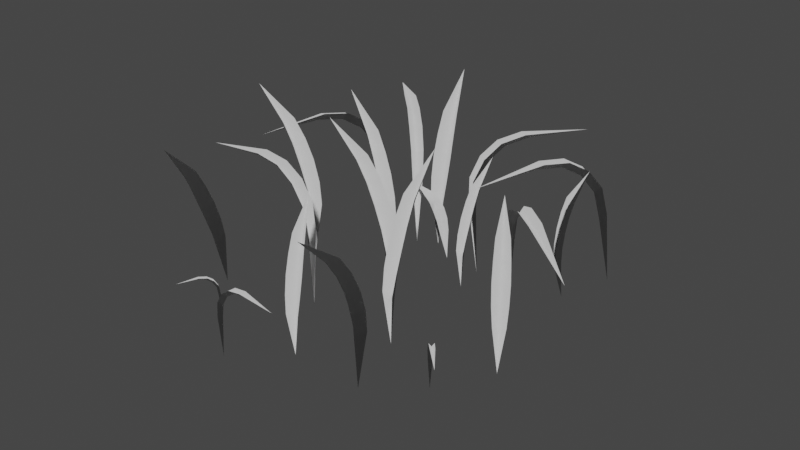 # Source: grass.blend  (saved by Blender 2.83.19; exported with 4.5.12 LTS)
import bpy
from mathutils import Matrix  # noqa: F401  (used for matrix-valued properties, if any)

bpy.ops.wm.read_factory_settings(use_empty=True)
scene = bpy.context.scene
scene.name = 'Scene'

# ---- node groups
ng_auto_smooth = bpy.data.node_groups.new('Auto Smooth', 'GeometryNodeTree')
_s = ng_auto_smooth.interface.new_socket(name='Geometry', in_out='OUTPUT', socket_type='NodeSocketGeometry')
_s = ng_auto_smooth.interface.new_socket(name='Geometry', in_out='INPUT', socket_type='NodeSocketGeometry')
_s = ng_auto_smooth.interface.new_socket(name='Angle', in_out='INPUT', socket_type='NodeSocketFloat')
_s.subtype = 'ANGLE'
_s.min_value = 0.0
_s.max_value = 3.142
ng_auto_smooth.is_modifier = True
_N = ng_auto_smooth.nodes; _L = ng_auto_smooth.links
n0 = _N.new('NodeGroupOutput'); n0.name = 'Group Output'; n0.location = (480, -100)
n1 = _N.new('NodeGroupInput'); n1.name = 'Group Input'; n1.location = (-420, -300)
n2 = _N.new('NodeGroupInput'); n2.name = 'Group Input.001'; n2.location = (-60, -100)
n3 = _N.new('GeometryNodeSetShadeSmooth'); n3.name = 'Set Shade Smooth'; n3.location = (120, -100)
n3.domain = 'EDGE'
n4 = _N.new('GeometryNodeSetShadeSmooth'); n4.name = 'Set Shade Smooth.001'; n4.location = (300, -100)
n5 = _N.new('GeometryNodeInputMeshEdgeAngle'); n5.name = 'Edge Angle'; n5.location = (-420, -220)
n6 = _N.new('GeometryNodeInputEdgeSmooth'); n6.name = 'Is Edge Smooth'; n6.location = (-60, -160)
n7 = _N.new('GeometryNodeInputShadeSmooth'); n7.name = 'Is Face Smooth'; n7.location = (-240, -340)
n8 = _N.new('FunctionNodeBooleanMath'); n8.name = 'Boolean Math'; n8.location = (-60, -220)
n9 = _N.new('FunctionNodeCompare'); n9.name = 'Compare'; n9.location = (-240, -180)
n9.operation = 'LESS_EQUAL'
_L.new(n5.outputs[0], n9.inputs[0])
_L.new(n4.outputs[0], n0.inputs[0])
_L.new(n1.outputs[1], n9.inputs[1])
_L.new(n9.outputs[0], n8.inputs[0])
_L.new(n7.outputs[0], n8.inputs[1])
_L.new(n2.outputs[0], n3.inputs[0])
_L.new(n6.outputs[0], n3.inputs[1])
_L.new(n3.outputs[0], n4.inputs[0])
_L.new(n8.outputs[0], n3.inputs[2])
n0.is_active_output = True

# ---- world
world_world = bpy.data.worlds.new('World'); scene.world = world_world
world_world.use_nodes = True; world_world.node_tree.nodes.clear()
_N = world_world.node_tree.nodes; _L = world_world.node_tree.links
n0 = _N.new('ShaderNodeOutputWorld'); n0.name = 'World Output'; n0.location = (300, 300)
n1 = _N.new('ShaderNodeBackground'); n1.name = 'Background'; n1.location = (10, 300)
n1.inputs[0].default_value = (0.05088, 0.05088, 0.05088, 1.0)
_L.new(n1.outputs[0], n0.inputs[0])
n0.is_active_output = True
world_world.color = (0.05088, 0.05088, 0.05088)
world_world.use_sun_shadow = False
world_world.sun_shadow_jitter_overblur = 0.0

# ---- meshes
me_circle = bpy.data.meshes.new('Circle')
me_circle.from_pydata([(0.0, 1.0, 0.0), (-0.1951, 0.9808, 0.0), (-0.3827, 0.9239, 0.0), (-0.5556, 0.8315, 0.0), (-0.7071, 0.7071, 0.0), (-0.8315, 0.5556, 0.0), (-0.9239, 0.3827, 0.0), (-0.9808, 0.1951, 0.0), (-1.0, 7.55e-08, 0.0), (-0.9808, -0.1951, 0.0), (-0.9239, -0.3827, 0.0), (-0.8315, -0.5556, 0.0), (-0.7071, -0.7071, 0.0), (-0.5556, -0.8315, 0.0), (-0.3827, -0.9239, 0.0), (-0.1951, -0.9808, 0.0), (3.258e-07, -1.0, 0.0), (0.1951, -0.9808, 0.0), (0.3827, -0.9239, 0.0), (0.5556, -0.8315, 0.0), (0.7071, -0.7071, 0.0), (0.8315, -0.5556, 0.0), (0.9239, -0.3827, 0.0), (0.9808, -0.1951, 0.0), (1.0, 9.656e-07, 0.0), (0.9808, 0.1951, 0.0), (0.9239, 0.3827, 0.0), (0.8315, 0.5556, 0.0), (0.7071, 0.7071, 0.0), (0.5556, 0.8315, 0.0), (0.3827, 0.9239, 0.0), (0.1951, 0.9808, 0.0)], [(1, 0), (2, 1), (3, 2), (4, 3), (5, 4), (6, 5), (7, 6), (8, 7), (9, 8), (10, 9), (11, 10), (12, 11), (13, 12), (14, 13), (15, 14), (16, 15), (17, 16), (18, 17), (19, 18), (20, 19), (21, 20), (22, 21), (23, 22), (24, 23), (25, 24), (26, 25), (27, 26), (28, 27), (29, 28), (30, 29), (31, 30), (0, 31)], [])
_uv = me_circle.uv_layers.new(name='UVMap')
_uv.uv.foreach_set('vector', [])
me_circle.use_remesh_fix_poles = True
me_circle.use_remesh_preserve_attributes = False
me_circle.use_mirror_vertex_groups = False
me_circle.update()
me_plane_025 = bpy.data.meshes.new('Plane.025')
me_plane_025.from_pydata([(-0.539, -0.05086, 1.152), (-0.04924, -0.05086, -0.05182), (-0.04509, 0.01304, 0.5121), (-0.1682, 0.01304, 0.8155), (-0.09769, -0.1194, 0.6696), (-0.09769, 0.01766, 0.6696), (-0.2596, 0.004366, 0.9464), (-0.2596, -0.1061, 0.9464), (-0.01735, -0.1022, 0.3517), (-0.01735, 0.0004281, 0.3517), (-0.2224, -0.05086, 0.7937), (-0.1682, -0.1148, 0.8155), (-0.1518, -0.05086, 0.6478), (-0.3138, -0.05086, 0.9245), (-0.07182, -0.05086, 0.3297), (-0.04509, -0.1148, 0.5121), (-0.09932, -0.05086, 0.4902), (-1.308, 0.06303, 0.7922), (-0.6478, 0.7753, -0.07149), (-0.8969, 0.8391, 0.6206), (-1.063, 0.6614, 0.84), (-0.8991, 0.73, 0.7828), (-0.9802, 0.7725, 0.7559), (-1.149, 0.5029, 0.8604), (-1.078, 0.4658, 0.8839), (-0.7581, 0.8089, 0.4473), (-0.8223, 0.8425, 0.426), (-1.033, 0.6022, 0.8154), (-0.9868, 0.6216, 0.8652), (-0.9478, 0.7124, 0.7325), (-1.122, 0.4446, 0.8347), (-0.7985, 0.7859, 0.399), (-0.8208, 0.7993, 0.6459), (-0.867, 0.7801, 0.5962), (-0.8729, -1.161, 0.2659), (-0.7361, -0.9204, -0.02718), (-0.7517, -0.9198, 0.2013), (-0.7859, -0.98, 0.2757), (-0.7407, -0.9584, 0.2468), (-0.7664, -0.9438, 0.2468), (-0.8126, -1.029, 0.2847), (-0.7901, -1.042, 0.2847), (-0.7253, -0.925, 0.1373), (-0.7456, -0.9135, 0.1373), (-0.7801, -0.9977, 0.2642), (-0.7618, -0.9937, 0.2757), (-0.7597, -0.9619, 0.2354), (-0.8076, -1.046, 0.2732), (-0.7417, -0.9303, 0.1257), (-0.7276, -0.9335, 0.2013), (-0.7458, -0.9375, 0.1899), (-1.131, 1.408, 0.8532), (-0.4805, 0.7968, -0.09152), (-0.4669, 0.8454, 0.6451), (-0.6295, 0.998, 0.8849), (-0.5963, 0.8401, 0.7915), (-0.5309, 0.9097, 0.7915), (-0.7623, 1.119, 0.914), (-0.8193, 1.058, 0.914), (-0.5032, 0.7664, 0.4386), (-0.4516, 0.8214, 0.4386), (-0.6896, 0.9931, 0.8479), (-0.6907, 0.9328, 0.8849), (-0.5928, 0.9023, 0.755), (-0.8206, 1.116, 0.8769), (-0.5072, 0.8219, 0.4013), (-0.5281, 0.7802, 0.6451), (-0.5268, 0.8403, 0.6083), (0.376, 0.3362, 0.7744), (0.9416, 1.154, -0.06192), (0.8109, 1.11, 0.6634), (0.6692, 0.9056, 0.8761), (0.8263, 0.9752, 0.8039), (0.7454, 1.025, 0.7982), (0.5757, 0.7501, 0.8849), (0.6465, 0.7062, 0.8898), (0.9178, 1.104, 0.4666), (0.8538, 1.143, 0.4621), (0.6902, 0.8501, 0.8375), (0.745, 0.8586, 0.8814), (0.7691, 0.9687, 0.7603), (0.594, 0.6958, 0.846), (0.8687, 1.091, 0.4227), (0.8868, 1.063, 0.6687), (0.832, 1.055, 0.6251), (1.426, -0.263, 0.7125), (0.5973, 0.4387, -0.001162), (0.6772, 0.2263, 0.7014), (0.8848, 0.05014, 0.8834), (0.8214, 0.2181, 0.8332), (0.7657, 0.1414, 0.8224), (1.034, -0.05275, 0.8715), (1.083, 0.01433, 0.881), (0.6787, 0.3536, 0.5171), (0.6347, 0.293, 0.5086), (0.9391, 0.07196, 0.8436), (0.937, 0.122, 0.8935), (0.8214, 0.1658, 0.7835), (1.087, -0.03353, 0.8312), (0.6851, 0.309, 0.4675), (0.7294, 0.2982, 0.7116), (0.7313, 0.2482, 0.6619), (1.065, -0.9649, 0.3568), (0.833, -0.7067, -0.01079), (0.8261, -0.725, 0.2759), (0.8841, -0.7896, 0.3692), (0.8764, -0.7272, 0.3329), (0.8488, -0.7521, 0.3329), (0.9316, -0.8407, 0.3805), (0.9557, -0.819, 0.3805), (0.8428, -0.6956, 0.1955), (0.8209, -0.7152, 0.1955), (0.9076, -0.7897, 0.3548), (0.91, -0.7663, 0.3692), (0.873, -0.7512, 0.3186), (0.9543, -0.8417, 0.3661), (0.8425, -0.7173, 0.181), (0.852, -0.7018, 0.2759), (0.8495, -0.7251, 0.2616), (-1.344, -0.3471, 0.8532), (-0.4519, -0.3471, -0.09152), (-0.4752, -0.3024, 0.6451), (-0.6982, -0.3024, 0.8849), (-0.5659, -0.3948, 0.7915), (-0.5659, -0.2994, 0.7915), (-0.8775, -0.3054, 0.914), (-0.8775, -0.3888, 0.914), (-0.4476, -0.3848, 0.4386), (-0.4476, -0.3094, 0.4386), (-0.7387, -0.3471, 0.8479), (-0.6982, -0.3918, 0.8849), (-0.606, -0.3471, 0.755), (-0.9184, -0.3471, 0.8769), (-0.4885, -0.3471, 0.4013), (-0.4752, -0.3918, 0.6451), (-0.5155, -0.3471, 0.6083), (-0.4431, 0.7428, 0.4223), (-0.05903, 0.6156, -0.005953), (-0.1135, 0.6807, 0.2698), (-0.2098, 0.7126, 0.3782), (-0.1857, 0.6073, 0.332), (-0.1557, 0.6979, 0.332), (-0.2746, 0.731, 0.4045), (-0.3009, 0.6518, 0.4045), (-0.113, 0.5937, 0.1907), (-0.08925, 0.6653, 0.1907), (-0.2347, 0.6738, 0.368), (-0.2379, 0.6278, 0.3782), (-0.1815, 0.6561, 0.322), (-0.2988, 0.695, 0.3943), (-0.1121, 0.6332, 0.1803), (-0.1416, 0.5958, 0.2698), (-0.1383, 0.6419, 0.2596), (0.5119, 1.462, 0.8677), (0.07352, 0.8001, -0.1611), (0.04961, 0.754, 0.5754), (0.1587, 0.9193, 0.8362), (0.0155, 0.8744, 0.7256), (0.09151, 0.8169, 0.7302), (0.2605, 1.062, 0.883), (0.194, 1.113, 0.879), (-0.01191, 0.7923, 0.3634), (0.04816, 0.7468, 0.3671), (0.151, 0.9803, 0.8014), (0.08758, 0.9732, 0.8318), (0.08105, 0.8794, 0.6957), (0.2554, 1.122, 0.8483), (0.04625, 0.804, 0.3323), (-0.02164, 0.8079, 0.5711), (0.04167, 0.8149, 0.5408), (0.1371, -1.284, 0.5061), (-0.3464, -1.257, -0.006527), (-0.3351, -1.282, 0.3932), (-0.2143, -1.289, 0.5233), (-0.2832, -1.235, 0.4727), (-0.2861, -1.286, 0.4727), (-0.117, -1.292, 0.5391), (-0.1145, -1.247, 0.5391), (-0.3475, -1.236, 0.2811), (-0.3498, -1.277, 0.2811), (-0.191, -1.266, 0.5033), (-0.2115, -1.24, 0.5233), (-0.2629, -1.262, 0.4529), (-0.0936, -1.271, 0.519), (-0.3265, -1.258, 0.2609), (-0.3324, -1.233, 0.3932), (-0.3119, -1.259, 0.3733), (-0.6696, 0.3046, 1.215), (-0.3415, 0.3046, -0.04263), (-0.3378, 0.3685, 0.4836), (-0.4203, 0.3685, 0.8004), (-0.3744, 0.2361, 0.6444), (-0.3744, 0.3732, 0.6444), (-0.4769, 0.3599, 0.9495), (-0.4769, 0.2494, 0.9495), (-0.3147, 0.2533, 0.3282), (-0.3147, 0.3559, 0.3282), (-0.478, 0.3046, 0.7854), (-0.4203, 0.2407, 0.8004), (-0.432, 0.3046, 0.6294), (-0.5346, 0.3046, 0.9344), (-0.3725, 0.3046, 0.3131), (-0.3378, 0.2407, 0.4836), (-0.3955, 0.3046, 0.4685), (-0.9811, -1.063, 1.132), (-1.091, -0.5516, -0.05731), (-1.154, -0.6572, 0.4583), (-1.126, -0.7859, 0.7581), (-1.018, -0.6722, 0.6194), (-1.146, -0.7192, 0.611), (-1.099, -0.8599, 0.8969), (-0.9956, -0.822, 0.9036), (-1.054, -0.5706, 0.3156), (-1.15, -0.6058, 0.3094), (-1.046, -0.8148, 0.7383), (-1.007, -0.742, 0.7659), (-1.062, -0.7465, 0.5915), (-1.027, -0.8918, 0.8765), (-1.082, -0.6392, 0.2887), (-1.034, -0.6133, 0.4661), (-1.074, -0.6861, 0.4385), (0.2992, 0.6174, 0.8788), (0.2348, 0.3896, -0.02841), (0.2784, 0.3745, 0.3512), (0.2946, 0.4318, 0.5799), (0.1937, 0.4259, 0.4673), (0.2888, 0.399, 0.4673), (0.2997, 0.4728, 0.6874), (0.223, 0.4945, 0.6874), (0.1939, 0.3811, 0.2391), (0.2652, 0.361, 0.2391), (0.2616, 0.4844, 0.569), (0.2059, 0.4569, 0.5799), (0.2526, 0.4525, 0.4564), (0.2727, 0.5237, 0.6765), (0.2409, 0.4112, 0.2282), (0.1897, 0.3996, 0.3512), (0.2454, 0.4271, 0.3404), (0.3992, -0.1334, 1.215), (0.3175, -0.4512, -0.04263), (0.3784, -0.4707, 0.4836), (0.399, -0.3908, 0.8004), (0.2593, -0.4022, 0.6444), (0.392, -0.4364, 0.6444), (0.4047, -0.3338, 0.9495), (0.2977, -0.3062, 0.9495), (0.2611, -0.4643, 0.3282), (0.3604, -0.4899, 0.3282), (0.3515, -0.3189, 0.7854), (0.2752, -0.3589, 0.8004), (0.34, -0.3635, 0.6294), (0.3656, -0.2641, 0.9344), (0.3252, -0.4211, 0.3131), (0.2546, -0.4388, 0.4836), (0.3309, -0.3989, 0.4685), (-0.3263, 1.126, 1.215), (-0.2831, 0.8005, -0.04263), (-0.2193, 0.8052, 0.4836), (-0.2301, 0.887, 0.8004), (-0.3554, 0.8241, 0.6444), (-0.2195, 0.8421, 0.6444), (-0.2462, 0.942, 0.9495), (-0.3557, 0.9275, 0.9495), (-0.3304, 0.7672, 0.3282), (-0.2288, 0.7806, 0.3282), (-0.3011, 0.9358, 0.7854), (-0.3568, 0.8702, 0.8004), (-0.295, 0.8902, 0.6294), (-0.3085, 0.992, 0.9344), (-0.2872, 0.8312, 0.3131), (-0.346, 0.7884, 0.4836), (-0.2902, 0.854, 0.4685), (1.042, 0.6001, 0.999), (0.8336, 0.7262, -0.03668), (0.8609, 0.5661, 0.3657), (0.9133, 0.5342, 0.6267), (0.8181, 0.6302, 0.5208), (0.8864, 0.5445, 0.4967), (0.9452, 0.5332, 0.7535), (0.8902, 0.6023, 0.7729), (0.7892, 0.662, 0.2605), (0.8402, 0.5979, 0.2424), (0.9191, 0.6051, 0.6342), (0.8497, 0.6142, 0.6493), (0.8898, 0.6183, 0.505), (0.9553, 0.5987, 0.7594), (0.8523, 0.661, 0.2477), (0.7973, 0.646, 0.3883), (0.8667, 0.637, 0.3732), (-0.1539, -0.6499, 0.9504), (-0.0805, -0.9041, -0.06356), (-0.03017, -0.8927, 0.3607), (-0.04863, -0.8288, 0.6163), (-0.141, -0.894, 0.4904), (-0.03478, -0.8633, 0.4904), (-0.06802, -0.7869, 0.7364), (-0.1536, -0.8116, 0.7364), (-0.1142, -0.9364, 0.2354), (-0.03477, -0.9134, 0.2354), (-0.111, -0.7984, 0.6041), (-0.1476, -0.8574, 0.6163), (-0.1008, -0.834, 0.4783), (-0.1237, -0.7545, 0.7243), (-0.08745, -0.8801, 0.2233), (-0.1292, -0.9213, 0.3607), (-0.09258, -0.8623, 0.3486), (0.8191, 0.006626, 0.986), (1.048, -0.3277, -0.009796), (1.093, -0.3007, 0.4566), (1.036, -0.2166, 0.7077), (0.9784, -0.3266, 0.587), (1.072, -0.2626, 0.587), (0.9873, -0.1583, 0.8159), (0.9119, -0.2099, 0.8159), (1.028, -0.3734, 0.324), (1.098, -0.3255, 0.324), (0.9669, -0.2094, 0.6896), (0.9487, -0.2763, 0.7077), (0.9999, -0.2577, 0.5689), (0.9243, -0.1471, 0.7978), (1.037, -0.3123, 0.3058), (1.006, -0.3604, 0.4566), (1.024, -0.2935, 0.4386), (-1.359, 0.1041, 1.152), (-0.8696, 0.1041, -0.05182), (-0.8655, 0.168, 0.5121), (-0.9886, 0.168, 0.8155), (-0.9181, 0.03557, 0.6696), (-0.9181, 0.1726, 0.6696), (-1.08, 0.1593, 0.9464), (-1.08, 0.04887, 0.9464), (-0.8377, 0.05281, 0.3517), (-0.8377, 0.1554, 0.3517), (-1.043, 0.1041, 0.7937), (-0.9886, 0.0402, 0.8155), (-0.9722, 0.1041, 0.6478), (-1.134, 0.1041, 0.9245), (-0.8922, 0.1041, 0.3297), (-0.8655, 0.0402, 0.5121), (-0.9197, 0.1041, 0.4902), (0.5131, -1.423, 1.152), (0.47, -0.9352, -0.05182), (0.4059, -0.9367, 0.5121), (0.4168, -1.059, 0.8155), (0.5425, -0.9774, 0.6696), (0.406, -0.9895, 0.6696), (0.4335, -1.15, 0.9464), (0.5435, -1.14, 0.9464), (0.5182, -0.8989, 0.3517), (0.4161, -0.908, 0.3517), (0.4852, -1.108, 0.7937), (0.5441, -1.048, 0.8155), (0.479, -1.037, 0.6478), (0.4932, -1.199, 0.9245), (0.4719, -0.9577, 0.3297), (0.5332, -0.9255, 0.5121), (0.4744, -0.9851, 0.4902)], [], [(14, 1, 9), (10, 12, 5, 3), (0, 13, 6), (16, 14, 9, 2), (15, 8, 14, 16), (0, 7, 13), (11, 4, 12, 10), (8, 1, 14), (7, 11, 10, 13), (13, 10, 3, 6), (4, 15, 16, 12), (12, 16, 2, 5), (31, 18, 26), (27, 29, 22, 20), (17, 30, 23), (33, 31, 26, 19), (32, 25, 31, 33), (17, 24, 30), (28, 21, 29, 27), (25, 18, 31), (24, 28, 27, 30), (30, 27, 20, 23), (21, 32, 33, 29), (29, 33, 19, 22), (48, 35, 43), (44, 46, 39, 37), (34, 47, 40), (50, 48, 43, 36), (49, 42, 48, 50), (34, 41, 47), (45, 38, 46, 44), (42, 35, 48), (41, 45, 44, 47), (47, 44, 37, 40), (38, 49, 50, 46), (46, 50, 36, 39), (65, 52, 60), (61, 63, 56, 54), (51, 64, 57), (67, 65, 60, 53), (66, 59, 65, 67), (51, 58, 64), (62, 55, 63, 61), (59, 52, 65), (58, 62, 61, 64), (64, 61, 54, 57), (55, 66, 67, 63), (63, 67, 53, 56), (82, 69, 77), (78, 80, 73, 71), (68, 81, 74), (84, 82, 77, 70), (83, 76, 82, 84), (68, 75, 81), (79, 72, 80, 78), (76, 69, 82), (75, 79, 78, 81), (81, 78, 71, 74), (72, 83, 84, 80), (80, 84, 70, 73), (99, 86, 94), (95, 97, 90, 88), (85, 98, 91), (101, 99, 94, 87), (100, 93, 99, 101), (85, 92, 98), (96, 89, 97, 95), (93, 86, 99), (92, 96, 95, 98), (98, 95, 88, 91), (89, 100, 101, 97), (97, 101, 87, 90), (116, 103, 111), (112, 114, 107, 105), (102, 115, 108), (118, 116, 111, 104), (117, 110, 116, 118), (102, 109, 115), (113, 106, 114, 112), (110, 103, 116), (109, 113, 112, 115), (115, 112, 105, 108), (106, 117, 118, 114), (114, 118, 104, 107), (133, 120, 128), (129, 131, 124, 122), (119, 132, 125), (135, 133, 128, 121), (134, 127, 133, 135), (119, 126, 132), (130, 123, 131, 129), (127, 120, 133), (126, 130, 129, 132), (132, 129, 122, 125), (123, 134, 135, 131), (131, 135, 121, 124), (150, 137, 145), (146, 148, 141, 139), (136, 149, 142), (152, 150, 145, 138), (151, 144, 150, 152), (136, 143, 149), (147, 140, 148, 146), (144, 137, 150), (143, 147, 146, 149), (149, 146, 139, 142), (140, 151, 152, 148), (148, 152, 138, 141), (167, 154, 162), (163, 165, 158, 156), (153, 166, 159), (169, 167, 162, 155), (168, 161, 167, 169), (153, 160, 166), (164, 157, 165, 163), (161, 154, 167), (160, 164, 163, 166), (166, 163, 156, 159), (157, 168, 169, 165), (165, 169, 155, 158), (184, 171, 179), (180, 182, 175, 173), (170, 183, 176), (186, 184, 179, 172), (185, 178, 184, 186), (170, 177, 183), (181, 174, 182, 180), (178, 171, 184), (177, 181, 180, 183), (183, 180, 173, 176), (174, 185, 186, 182), (182, 186, 172, 175), (201, 188, 196), (197, 199, 192, 190), (187, 200, 193), (203, 201, 196, 189), (202, 195, 201, 203), (187, 194, 200), (198, 191, 199, 197), (195, 188, 201), (194, 198, 197, 200), (200, 197, 190, 193), (191, 202, 203, 199), (199, 203, 189, 192), (218, 205, 213), (214, 216, 209, 207), (204, 217, 210), (220, 218, 213, 206), (219, 212, 218, 220), (204, 211, 217), (215, 208, 216, 214), (212, 205, 218), (211, 215, 214, 217), (217, 214, 207, 210), (208, 219, 220, 216), (216, 220, 206, 209), (235, 222, 230), (231, 233, 226, 224), (221, 234, 227), (237, 235, 230, 223), (236, 229, 235, 237), (221, 228, 234), (232, 225, 233, 231), (229, 222, 235), (228, 232, 231, 234), (234, 231, 224, 227), (225, 236, 237, 233), (233, 237, 223, 226), (252, 239, 247), (248, 250, 243, 241), (238, 251, 244), (254, 252, 247, 240), (253, 246, 252, 254), (238, 245, 251), (249, 242, 250, 248), (246, 239, 252), (245, 249, 248, 251), (251, 248, 241, 244), (242, 253, 254, 250), (250, 254, 240, 243), (269, 256, 264), (265, 267, 260, 258), (255, 268, 261), (271, 269, 264, 257), (270, 263, 269, 271), (255, 262, 268), (266, 259, 267, 265), (263, 256, 269), (262, 266, 265, 268), (268, 265, 258, 261), (259, 270, 271, 267), (267, 271, 257, 260), (286, 273, 281), (282, 284, 277, 275), (272, 285, 278), (288, 286, 281, 274), (287, 280, 286, 288), (272, 279, 285), (283, 276, 284, 282), (280, 273, 286), (279, 283, 282, 285), (285, 282, 275, 278), (276, 287, 288, 284), (284, 288, 274, 277), (303, 290, 298), (299, 301, 294, 292), (289, 302, 295), (305, 303, 298, 291), (304, 297, 303, 305), (289, 296, 302), (300, 293, 301, 299), (297, 290, 303), (296, 300, 299, 302), (302, 299, 292, 295), (293, 304, 305, 301), (301, 305, 291, 294), (320, 307, 315), (316, 318, 311, 309), (306, 319, 312), (322, 320, 315, 308), (321, 314, 320, 322), (306, 313, 319), (317, 310, 318, 316), (314, 307, 320), (313, 317, 316, 319), (319, 316, 309, 312), (310, 321, 322, 318), (318, 322, 308, 311), (337, 324, 332), (333, 335, 328, 326), (323, 336, 329), (339, 337, 332, 325), (338, 331, 337, 339), (323, 330, 336), (334, 327, 335, 333), (331, 324, 337), (330, 334, 333, 336), (336, 333, 326, 329), (327, 338, 339, 335), (335, 339, 325, 328), (354, 341, 349), (350, 352, 345, 343), (340, 353, 346), (356, 354, 349, 342), (355, 348, 354, 356), (340, 347, 353), (351, 344, 352, 350), (348, 341, 354), (347, 351, 350, 353), (353, 350, 343, 346), (344, 355, 356, 352), (352, 356, 342, 345)])
_uv = me_plane_025.uv_layers.new(name='UVMap')
_uv.uv.foreach_set('vector', [0.75, 0.5, 1.0, 1.0, 0.75, 1.0, 0.375, 0.5, 0.5, 0.5, 0.5, 1.0, 0.375, 1.0, 0.0, 0.5, 0.25, 0.5, 0.25, 1.0, 0.6265, 0.5, 0.75, 0.5, 0.75, 1.0, 0.6265, 1.0, 0.6265, 0.0, 0.75, 0.0, 0.75, 0.5, 0.6265, 0.5, 0.0, 0.0, 0.25, 0.0, 0.25, 0.5, 0.375, 0.0, 0.5, 0.0, 0.5, 0.5, 0.375, 0.5, 0.75, 0.0, 1.0, 0.5, 0.75, 0.5, 0.25, 0.0, 0.375, 0.0, 0.375, 0.5, 0.25, 0.5, 0.25, 0.5, 0.375, 0.5, 0.375, 1.0, 0.25, 1.0, 0.5, 0.0, 0.6265, 0.0, 0.6265, 0.5, 0.5, 0.5, 0.5, 0.5, 0.6265, 0.5, 0.6265, 1.0, 0.5, 1.0, 0.75, 0.5, 1.0, 1.0, 0.75, 1.0, 0.375, 0.5, 0.5, 0.5, 0.5, 1.0, 0.375, 1.0, 0.0, 0.5, 0.25, 0.5, 0.25, 1.0, 0.6265, 0.5, 0.75, 0.5, 0.75, 1.0, 0.6265, 1.0, 0.6265, 0.0, 0.75, 0.0, 0.75, 0.5, 0.6265, 0.5, 0.0, 0.0, 0.25, 0.0, 0.25, 0.5, 0.375, 0.0, 0.5, 0.0, 0.5, 0.5, 0.375, 0.5, 0.75, 0.0, 1.0, 0.5, 0.75, 0.5, 0.25, 0.0, 0.375, 0.0, 0.375, 0.5, 0.25, 0.5, 0.25, 0.5, 0.375, 0.5, 0.375, 1.0, 0.25, 1.0, 0.5, 0.0, 0.6265, 0.0, 0.6265, 0.5, 0.5, 0.5, 0.5, 0.5, 0.6265, 0.5, 0.6265, 1.0, 0.5, 1.0, 0.75, 0.5, 1.0, 1.0, 0.75, 1.0, 0.375, 0.5, 0.5, 0.5, 0.5, 1.0, 0.375, 1.0, 0.0, 0.5, 0.25, 0.5, 0.25, 1.0, 0.6265, 0.5, 0.75, 0.5, 0.75, 1.0, 0.6265, 1.0, 0.6265, 0.0, 0.75, 0.0, 0.75, 0.5, 0.6265, 0.5, 0.0, 0.0, 0.25, 0.0, 0.25, 0.5, 0.375, 0.0, 0.5, 0.0, 0.5, 0.5, 0.375, 0.5, 0.75, 0.0, 1.0, 0.5, 0.75, 0.5, 0.25, 0.0, 0.375, 0.0, 0.375, 0.5, 0.25, 0.5, 0.25, 0.5, 0.375, 0.5, 0.375, 1.0, 0.25, 1.0, 0.5, 0.0, 0.6265, 0.0, 0.6265, 0.5, 0.5, 0.5, 0.5, 0.5, 0.6265, 0.5, 0.6265, 1.0, 0.5, 1.0, 0.75, 0.5, 1.0, 1.0, 0.75, 1.0, 0.375, 0.5, 0.5, 0.5, 0.5, 1.0, 0.375, 1.0, 0.0, 0.5, 0.25, 0.5, 0.25, 1.0, 0.6265, 0.5, 0.75, 0.5, 0.75, 1.0, 0.6265, 1.0, 0.6265, 0.0, 0.75, 0.0, 0.75, 0.5, 0.6265, 0.5, 0.0, 0.0, 0.25, 0.0, 0.25, 0.5, 0.375, 0.0, 0.5, 0.0, 0.5, 0.5, 0.375, 0.5, 0.75, 0.0, 1.0, 0.5, 0.75, 0.5, 0.25, 0.0, 0.375, 0.0, 0.375, 0.5, 0.25, 0.5, 0.25, 0.5, 0.375, 0.5, 0.375, 1.0, 0.25, 1.0, 0.5, 0.0, 0.6265, 0.0, 0.6265, 0.5, 0.5, 0.5, 0.5, 0.5, 0.6265, 0.5, 0.6265, 1.0, 0.5, 1.0, 0.75, 0.5, 1.0, 1.0, 0.75, 1.0, 0.375, 0.5, 0.5, 0.5, 0.5, 1.0, 0.375, 1.0, 0.0, 0.5, 0.25, 0.5, 0.25, 1.0, 0.6265, 0.5, 0.75, 0.5, 0.75, 1.0, 0.6265, 1.0, 0.6265, 0.0, 0.75, 0.0, 0.75, 0.5, 0.6265, 0.5, 0.0, 0.0, 0.25, 0.0, 0.25, 0.5, 0.375, 0.0, 0.5, 0.0, 0.5, 0.5, 0.375, 0.5, 0.75, 0.0, 1.0, 0.5, 0.75, 0.5, 0.25, 0.0, 0.375, 0.0, 0.375, 0.5, 0.25, 0.5, 0.25, 0.5, 0.375, 0.5, 0.375, 1.0, 0.25, 1.0, 0.5, 0.0, 0.6265, 0.0, 0.6265, 0.5, 0.5, 0.5, 0.5, 0.5, 0.6265, 0.5, 0.6265, 1.0, 0.5, 1.0, 0.75, 0.5, 1.0, 1.0, 0.75, 1.0, 0.375, 0.5, 0.5, 0.5, 0.5, 1.0, 0.375, 1.0, 0.0, 0.5, 0.25, 0.5, 0.25, 1.0, 0.6265, 0.5, 0.75, 0.5, 0.75, 1.0, 0.6265, 1.0, 0.6265, 0.0, 0.75, 0.0, 0.75, 0.5, 0.6265, 0.5, 0.0, 0.0, 0.25, 0.0, 0.25, 0.5, 0.375, 0.0, 0.5, 0.0, 0.5, 0.5, 0.375, 0.5, 0.75, 0.0, 1.0, 0.5, 0.75, 0.5, 0.25, 0.0, 0.375, 0.0, 0.375, 0.5, 0.25, 0.5, 0.25, 0.5, 0.375, 0.5, 0.375, 1.0, 0.25, 1.0, 0.5, 0.0, 0.6265, 0.0, 0.6265, 0.5, 0.5, 0.5, 0.5, 0.5, 0.6265, 0.5, 0.6265, 1.0, 0.5, 1.0, 0.75, 0.5, 1.0, 1.0, 0.75, 1.0, 0.375, 0.5, 0.5, 0.5, 0.5, 1.0, 0.375, 1.0, 0.0, 0.5, 0.25, 0.5, 0.25, 1.0, 0.6265, 0.5, 0.75, 0.5, 0.75, 1.0, 0.6265, 1.0, 0.6265, 0.0, 0.75, 0.0, 0.75, 0.5, 0.6265, 0.5, 0.0, 0.0, 0.25, 0.0, 0.25, 0.5, 0.375, 0.0, 0.5, 0.0, 0.5, 0.5, 0.375, 0.5, 0.75, 0.0, 1.0, 0.5, 0.75, 0.5, 0.25, 0.0, 0.375, 0.0, 0.375, 0.5, 0.25, 0.5, 0.25, 0.5, 0.375, 0.5, 0.375, 1.0, 0.25, 1.0, 0.5, 0.0, 0.6265, 0.0, 0.6265, 0.5, 0.5, 0.5, 0.5, 0.5, 0.6265, 0.5, 0.6265, 1.0, 0.5, 1.0, 0.75, 0.5, 1.0, 1.0, 0.75, 1.0, 0.375, 0.5, 0.5, 0.5, 0.5, 1.0, 0.375, 1.0, 0.0, 0.5, 0.25, 0.5, 0.25, 1.0, 0.6265, 0.5, 0.75, 0.5, 0.75, 1.0, 0.6265, 1.0, 0.6265, 0.0, 0.75, 0.0, 0.75, 0.5, 0.6265, 0.5, 0.0, 0.0, 0.25, 0.0, 0.25, 0.5, 0.375, 0.0, 0.5, 0.0, 0.5, 0.5, 0.375, 0.5, 0.75, 0.0, 1.0, 0.5, 0.75, 0.5, 0.25, 0.0, 0.375, 0.0, 0.375, 0.5, 0.25, 0.5, 0.25, 0.5, 0.375, 0.5, 0.375, 1.0, 0.25, 1.0, 0.5, 0.0, 0.6265, 0.0, 0.6265, 0.5, 0.5, 0.5, 0.5, 0.5, 0.6265, 0.5, 0.6265, 1.0, 0.5, 1.0, 0.75, 0.5, 1.0, 1.0, 0.75, 1.0, 0.375, 0.5, 0.5, 0.5, 0.5, 1.0, 0.375, 1.0, 0.0, 0.5, 0.25, 0.5, 0.25, 1.0, 0.6265, 0.5, 0.75, 0.5, 0.75, 1.0, 0.6265, 1.0, 0.6265, 0.0, 0.75, 0.0, 0.75, 0.5, 0.6265, 0.5, 0.0, 0.0, 0.25, 0.0, 0.25, 0.5, 0.375, 0.0, 0.5, 0.0, 0.5, 0.5, 0.375, 0.5, 0.75, 0.0, 1.0, 0.5, 0.75, 0.5, 0.25, 0.0, 0.375, 0.0, 0.375, 0.5, 0.25, 0.5, 0.25, 0.5, 0.375, 0.5, 0.375, 1.0, 0.25, 1.0, 0.5, 0.0, 0.6265, 0.0, 0.6265, 0.5, 0.5, 0.5, 0.5, 0.5, 0.6265, 0.5, 0.6265, 1.0, 0.5, 1.0, 0.75, 0.5, 1.0, 1.0, 0.75, 1.0, 0.375, 0.5, 0.5, 0.5, 0.5, 1.0, 0.375, 1.0, 0.0, 0.5, 0.25, 0.5, 0.25, 1.0, 0.6265, 0.5, 0.75, 0.5, 0.75, 1.0, 0.6265, 1.0, 0.6265, 0.0, 0.75, 0.0, 0.75, 0.5, 0.6265, 0.5, 0.0, 0.0, 0.25, 0.0, 0.25, 0.5, 0.375, 0.0, 0.5, 0.0, 0.5, 0.5, 0.375, 0.5, 0.75, 0.0, 1.0, 0.5, 0.75, 0.5, 0.25, 0.0, 0.375, 0.0, 0.375, 0.5, 0.25, 0.5, 0.25, 0.5, 0.375, 0.5, 0.375, 1.0, 0.25, 1.0, 0.5, 0.0, 0.6265, 0.0, 0.6265, 0.5, 0.5, 0.5, 0.5, 0.5, 0.6265, 0.5, 0.6265, 1.0, 0.5, 1.0, 0.75, 0.5, 1.0, 1.0, 0.75, 1.0, 0.375, 0.5, 0.5, 0.5, 0.5, 1.0, 0.375, 1.0, 0.0, 0.5, 0.25, 0.5, 0.25, 1.0, 0.6265, 0.5, 0.75, 0.5, 0.75, 1.0, 0.6265, 1.0, 0.6265, 0.0, 0.75, 0.0, 0.75, 0.5, 0.6265, 0.5, 0.0, 0.0, 0.25, 0.0, 0.25, 0.5, 0.375, 0.0, 0.5, 0.0, 0.5, 0.5, 0.375, 0.5, 0.75, 0.0, 1.0, 0.5, 0.75, 0.5, 0.25, 0.0, 0.375, 0.0, 0.375, 0.5, 0.25, 0.5, 0.25, 0.5, 0.375, 0.5, 0.375, 1.0, 0.25, 1.0, 0.5, 0.0, 0.6265, 0.0, 0.6265, 0.5, 0.5, 0.5, 0.5, 0.5, 0.6265, 0.5, 0.6265, 1.0, 0.5, 1.0, 0.75, 0.5, 1.0, 1.0, 0.75, 1.0, 0.375, 0.5, 0.5, 0.5, 0.5, 1.0, 0.375, 1.0, 0.0, 0.5, 0.25, 0.5, 0.25, 1.0, 0.6265, 0.5, 0.75, 0.5, 0.75, 1.0, 0.6265, 1.0, 0.6265, 0.0, 0.75, 0.0, 0.75, 0.5, 0.6265, 0.5, 0.0, 0.0, 0.25, 0.0, 0.25, 0.5, 0.375, 0.0, 0.5, 0.0, 0.5, 0.5, 0.375, 0.5, 0.75, 0.0, 1.0, 0.5, 0.75, 0.5, 0.25, 0.0, 0.375, 0.0, 0.375, 0.5, 0.25, 0.5, 0.25, 0.5, 0.375, 0.5, 0.375, 1.0, 0.25, 1.0, 0.5, 0.0, 0.6265, 0.0, 0.6265, 0.5, 0.5, 0.5, 0.5, 0.5, 0.6265, 0.5, 0.6265, 1.0, 0.5, 1.0, 0.75, 0.5, 1.0, 1.0, 0.75, 1.0, 0.375, 0.5, 0.5, 0.5, 0.5, 1.0, 0.375, 1.0, 0.0, 0.5, 0.25, 0.5, 0.25, 1.0, 0.6265, 0.5, 0.75, 0.5, 0.75, 1.0, 0.6265, 1.0, 0.6265, 0.0, 0.75, 0.0, 0.75, 0.5, 0.6265, 0.5, 0.0, 0.0, 0.25, 0.0, 0.25, 0.5, 0.375, 0.0, 0.5, 0.0, 0.5, 0.5, 0.375, 0.5, 0.75, 0.0, 1.0, 0.5, 0.75, 0.5, 0.25, 0.0, 0.375, 0.0, 0.375, 0.5, 0.25, 0.5, 0.25, 0.5, 0.375, 0.5, 0.375, 1.0, 0.25, 1.0, 0.5, 0.0, 0.6265, 0.0, 0.6265, 0.5, 0.5, 0.5, 0.5, 0.5, 0.6265, 0.5, 0.6265, 1.0, 0.5, 1.0, 0.75, 0.5, 1.0, 1.0, 0.75, 1.0, 0.375, 0.5, 0.5, 0.5, 0.5, 1.0, 0.375, 1.0, 0.0, 0.5, 0.25, 0.5, 0.25, 1.0, 0.6265, 0.5, 0.75, 0.5, 0.75, 1.0, 0.6265, 1.0, 0.6265, 0.0, 0.75, 0.0, 0.75, 0.5, 0.6265, 0.5, 0.0, 0.0, 0.25, 0.0, 0.25, 0.5, 0.375, 0.0, 0.5, 0.0, 0.5, 0.5, 0.375, 0.5, 0.75, 0.0, 1.0, 0.5, 0.75, 0.5, 0.25, 0.0, 0.375, 0.0, 0.375, 0.5, 0.25, 0.5, 0.25, 0.5, 0.375, 0.5, 0.375, 1.0, 0.25, 1.0, 0.5, 0.0, 0.6265, 0.0, 0.6265, 0.5, 0.5, 0.5, 0.5, 0.5, 0.6265, 0.5, 0.6265, 1.0, 0.5, 1.0, 0.75, 0.5, 1.0, 1.0, 0.75, 1.0, 0.375, 0.5, 0.5, 0.5, 0.5, 1.0, 0.375, 1.0, 0.0, 0.5, 0.25, 0.5, 0.25, 1.0, 0.6265, 0.5, 0.75, 0.5, 0.75, 1.0, 0.6265, 1.0, 0.6265, 0.0, 0.75, 0.0, 0.75, 0.5, 0.6265, 0.5, 0.0, 0.0, 0.25, 0.0, 0.25, 0.5, 0.375, 0.0, 0.5, 0.0, 0.5, 0.5, 0.375, 0.5, 0.75, 0.0, 1.0, 0.5, 0.75, 0.5, 0.25, 0.0, 0.375, 0.0, 0.375, 0.5, 0.25, 0.5, 0.25, 0.5, 0.375, 0.5, 0.375, 1.0, 0.25, 1.0, 0.5, 0.0, 0.6265, 0.0, 0.6265, 0.5, 0.5, 0.5, 0.5, 0.5, 0.6265, 0.5, 0.6265, 1.0, 0.5, 1.0, 0.75, 0.5, 1.0, 1.0, 0.75, 1.0, 0.375, 0.5, 0.5, 0.5, 0.5, 1.0, 0.375, 1.0, 0.0, 0.5, 0.25, 0.5, 0.25, 1.0, 0.6265, 0.5, 0.75, 0.5, 0.75, 1.0, 0.6265, 1.0, 0.6265, 0.0, 0.75, 0.0, 0.75, 0.5, 0.6265, 0.5, 0.0, 0.0, 0.25, 0.0, 0.25, 0.5, 0.375, 0.0, 0.5, 0.0, 0.5, 0.5, 0.375, 0.5, 0.75, 0.0, 1.0, 0.5, 0.75, 0.5, 0.25, 0.0, 0.375, 0.0, 0.375, 0.5, 0.25, 0.5, 0.25, 0.5, 0.375, 0.5, 0.375, 1.0, 0.25, 1.0, 0.5, 0.0, 0.6265, 0.0, 0.6265, 0.5, 0.5, 0.5, 0.5, 0.5, 0.6265, 0.5, 0.6265, 1.0, 0.5, 1.0, 0.75, 0.5, 1.0, 1.0, 0.75, 1.0, 0.375, 0.5, 0.5, 0.5, 0.5, 1.0, 0.375, 1.0, 0.0, 0.5, 0.25, 0.5, 0.25, 1.0, 0.6265, 0.5, 0.75, 0.5, 0.75, 1.0, 0.6265, 1.0, 0.6265, 0.0, 0.75, 0.0, 0.75, 0.5, 0.6265, 0.5, 0.0, 0.0, 0.25, 0.0, 0.25, 0.5, 0.375, 0.0, 0.5, 0.0, 0.5, 0.5, 0.375, 0.5, 0.75, 0.0, 1.0, 0.5, 0.75, 0.5, 0.25, 0.0, 0.375, 0.0, 0.375, 0.5, 0.25, 0.5, 0.25, 0.5, 0.375, 0.5, 0.375, 1.0, 0.25, 1.0, 0.5, 0.0, 0.6265, 0.0, 0.6265, 0.5, 0.5, 0.5, 0.5, 0.5, 0.6265, 0.5, 0.6265, 1.0, 0.5, 1.0, 0.75, 0.5, 1.0, 1.0, 0.75, 1.0, 0.375, 0.5, 0.5, 0.5, 0.5, 1.0, 0.375, 1.0, 0.0, 0.5, 0.25, 0.5, 0.25, 1.0, 0.6265, 0.5, 0.75, 0.5, 0.75, 1.0, 0.6265, 1.0, 0.6265, 0.0, 0.75, 0.0, 0.75, 0.5, 0.6265, 0.5, 0.0, 0.0, 0.25, 0.0, 0.25, 0.5, 0.375, 0.0, 0.5, 0.0, 0.5, 0.5, 0.375, 0.5, 0.75, 0.0, 1.0, 0.5, 0.75, 0.5, 0.25, 0.0, 0.375, 0.0, 0.375, 0.5, 0.25, 0.5, 0.25, 0.5, 0.375, 0.5, 0.375, 1.0, 0.25, 1.0, 0.5, 0.0, 0.6265, 0.0, 0.6265, 0.5, 0.5, 0.5, 0.5, 0.5, 0.6265, 0.5, 0.6265, 1.0, 0.5, 1.0, 0.75, 0.5, 1.0, 1.0, 0.75, 1.0, 0.375, 0.5, 0.5, 0.5, 0.5, 1.0, 0.375, 1.0, 0.0, 0.5, 0.25, 0.5, 0.25, 1.0, 0.6265, 0.5, 0.75, 0.5, 0.75, 1.0, 0.6265, 1.0, 0.6265, 0.0, 0.75, 0.0, 0.75, 0.5, 0.6265, 0.5, 0.0, 0.0, 0.25, 0.0, 0.25, 0.5, 0.375, 0.0, 0.5, 0.0, 0.5, 0.5, 0.375, 0.5, 0.75, 0.0, 1.0, 0.5, 0.75, 0.5, 0.25, 0.0, 0.375, 0.0, 0.375, 0.5, 0.25, 0.5, 0.25, 0.5, 0.375, 0.5, 0.375, 1.0, 0.25, 1.0, 0.5, 0.0, 0.6265, 0.0, 0.6265, 0.5, 0.5, 0.5, 0.5, 0.5, 0.6265, 0.5, 0.6265, 1.0, 0.5, 1.0, 0.75, 0.5, 1.0, 1.0, 0.75, 1.0, 0.375, 0.5, 0.5, 0.5, 0.5, 1.0, 0.375, 1.0, 0.0, 0.5, 0.25, 0.5, 0.25, 1.0, 0.6265, 0.5, 0.75, 0.5, 0.75, 1.0, 0.6265, 1.0, 0.6265, 0.0, 0.75, 0.0, 0.75, 0.5, 0.6265, 0.5, 0.0, 0.0, 0.25, 0.0, 0.25, 0.5, 0.375, 0.0, 0.5, 0.0, 0.5, 0.5, 0.375, 0.5, 0.75, 0.0, 1.0, 0.5, 0.75, 0.5, 0.25, 0.0, 0.375, 0.0, 0.375, 0.5, 0.25, 0.5, 0.25, 0.5, 0.375, 0.5, 0.375, 1.0, 0.25, 1.0, 0.5, 0.0, 0.6265, 0.0, 0.6265, 0.5, 0.5, 0.5, 0.5, 0.5, 0.6265, 0.5, 0.6265, 1.0, 0.5, 1.0, 0.75, 0.5, 1.0, 1.0, 0.75, 1.0, 0.375, 0.5, 0.5, 0.5, 0.5, 1.0, 0.375, 1.0, 0.0, 0.5, 0.25, 0.5, 0.25, 1.0, 0.6265, 0.5, 0.75, 0.5, 0.75, 1.0, 0.6265, 1.0, 0.6265, 0.0, 0.75, 0.0, 0.75, 0.5, 0.6265, 0.5, 0.0, 0.0, 0.25, 0.0, 0.25, 0.5, 0.375, 0.0, 0.5, 0.0, 0.5, 0.5, 0.375, 0.5, 0.75, 0.0, 1.0, 0.5, 0.75, 0.5, 0.25, 0.0, 0.375, 0.0, 0.375, 0.5, 0.25, 0.5, 0.25, 0.5, 0.375, 0.5, 0.375, 1.0, 0.25, 1.0, 0.5, 0.0, 0.6265, 0.0, 0.6265, 0.5, 0.5, 0.5, 0.5, 0.5, 0.6265, 0.5, 0.6265, 1.0, 0.5, 1.0])
_ca = me_plane_025.color_attributes.new('Col', 'BYTE_COLOR', 'CORNER')
_ca.data.foreach_set('color', [0.01938, 0.0, 0.0, 1.0, 0.0, 0.0, 0.0, 1.0, 0.01938, 0.0, 0.0, 1.0, 0.3185, 0.0, 0.0, 1.0, 0.1714, 0.0, 0.0, 1.0, 0.1714, 0.0, 0.0, 1.0, 0.3185, 0.0, 0.0, 1.0, 1.0, 0.0, 0.0, 1.0, 0.521, 0.0, 0.0, 1.0, 0.521, 0.0, 0.0, 1.0, 0.07421, 0.0, 0.0, 1.0, 0.01938, 0.0, 0.0, 1.0, 0.01938, 0.0, 0.0, 1.0, 0.07421, 0.0, 0.0, 1.0, 0.07421, 0.0, 0.0, 1.0, 0.01938, 0.0, 0.0, 1.0, 0.01938, 0.0, 0.0, 1.0, 0.07421, 0.0, 0.0, 1.0, 1.0, 0.0, 0.0, 1.0, 0.521, 0.0, 0.0, 1.0, 0.521, 0.0, 0.0, 1.0, 0.3185, 0.0, 0.0, 1.0, 0.1714, 0.0, 0.0, 1.0, 0.1714, 0.0, 0.0, 1.0, 0.3185, 0.0, 0.0, 1.0, 0.01938, 0.0, 0.0, 1.0, 0.0, 0.0, 0.0, 1.0, 0.01938, 0.0, 0.0, 1.0, 0.521, 0.0, 0.0, 1.0, 0.3185, 0.0, 0.0, 1.0, 0.3185, 0.0, 0.0, 1.0, 0.521, 0.0, 0.0, 1.0, 0.521, 0.0, 0.0, 1.0, 0.3185, 0.0, 0.0, 1.0, 0.3185, 0.0, 0.0, 1.0, 0.521, 0.0, 0.0, 1.0, 0.1714, 0.0, 0.0, 1.0, 0.07421, 0.0, 0.0, 1.0, 0.07421, 0.0, 0.0, 1.0, 0.1714, 0.0, 0.0, 1.0, 0.1714, 0.0, 0.0, 1.0, 0.07421, 0.0, 0.0, 1.0, 0.07421, 0.0, 0.0, 1.0, 0.1714, 0.0, 0.0, 1.0, 0.01938, 0.0, 0.0, 1.0, 0.0, 0.0, 0.0, 1.0, 0.01938, 0.0, 0.0, 1.0, 0.3185, 0.0, 0.0, 1.0, 0.1714, 0.0, 0.0, 1.0, 0.1714, 0.0, 0.0, 1.0, 0.3185, 0.0, 0.0, 1.0, 1.0, 0.0, 0.0, 1.0, 0.521, 0.0, 0.0, 1.0, 0.521, 0.0, 0.0, 1.0, 0.07421, 0.0, 0.0, 1.0, 0.01938, 0.0, 0.0, 1.0, 0.01938, 0.0, 0.0, 1.0, 0.07421, 0.0, 0.0, 1.0, 0.07421, 0.0, 0.0, 1.0, 0.01938, 0.0, 0.0, 1.0, 0.01938, 0.0, 0.0, 1.0, 0.07421, 0.0, 0.0, 1.0, 1.0, 0.0, 0.0, 1.0, 0.521, 0.0, 0.0, 1.0, 0.521, 0.0, 0.0, 1.0, 0.3185, 0.0, 0.0, 1.0, 0.1714, 0.0, 0.0, 1.0, 0.1714, 0.0, 0.0, 1.0, 0.3185, 0.0, 0.0, 1.0, 0.01938, 0.0, 0.0, 1.0, 0.0, 0.0, 0.0, 1.0, 0.01938, 0.0, 0.0, 1.0, 0.521, 0.0, 0.0, 1.0, 0.3185, 0.0, 0.0, 1.0, 0.3185, 0.0, 0.0, 1.0, 0.521, 0.0, 0.0, 1.0, 0.521, 0.0, 0.0, 1.0, 0.3185, 0.0, 0.0, 1.0, 0.3185, 0.0, 0.0, 1.0, 0.521, 0.0, 0.0, 1.0, 0.1714, 0.0, 0.0, 1.0, 0.07421, 0.0, 0.0, 1.0, 0.07421, 0.0, 0.0, 1.0, 0.1714, 0.0, 0.0, 1.0, 0.1714, 0.0, 0.0, 1.0, 0.07421, 0.0, 0.0, 1.0, 0.07421, 0.0, 0.0, 1.0, 0.1714, 0.0, 0.0, 1.0, 0.01938, 0.0, 0.0, 1.0, 0.0, 0.0, 0.0, 1.0, 0.01938, 0.0, 0.0, 1.0, 0.3185, 0.0, 0.0, 1.0, 0.1714, 0.0, 0.0, 1.0, 0.1714, 0.0, 0.0, 1.0, 0.3185, 0.0, 0.0, 1.0, 1.0, 0.0, 0.0, 1.0, 0.521, 0.0, 0.0, 1.0, 0.521, 0.0, 0.0, 1.0, 0.07421, 0.0, 0.0, 1.0, 0.01938, 0.0, 0.0, 1.0, 0.01938, 0.0, 0.0, 1.0, 0.07421, 0.0, 0.0, 1.0, 0.07421, 0.0, 0.0, 1.0, 0.01938, 0.0, 0.0, 1.0, 0.01938, 0.0, 0.0, 1.0, 0.07421, 0.0, 0.0, 1.0, 1.0, 0.0, 0.0, 1.0, 0.521, 0.0, 0.0, 1.0, 0.521, 0.0, 0.0, 1.0, 0.3185, 0.0, 0.0, 1.0, 0.1714, 0.0, 0.0, 1.0, 0.1714, 0.0, 0.0, 1.0, 0.3185, 0.0, 0.0, 1.0, 0.01938, 0.0, 0.0, 1.0, 0.0, 0.0, 0.0, 1.0, 0.01938, 0.0, 0.0, 1.0, 0.521, 0.0, 0.0, 1.0, 0.3185, 0.0, 0.0, 1.0, 0.3185, 0.0, 0.0, 1.0, 0.521, 0.0, 0.0, 1.0, 0.521, 0.0, 0.0, 1.0, 0.3185, 0.0, 0.0, 1.0, 0.3185, 0.0, 0.0, 1.0, 0.521, 0.0, 0.0, 1.0, 0.1714, 0.0, 0.0, 1.0, 0.07421, 0.0, 0.0, 1.0, 0.07421, 0.0, 0.0, 1.0, 0.1714, 0.0, 0.0, 1.0, 0.1714, 0.0, 0.0, 1.0, 0.07421, 0.0, 0.0, 1.0, 0.07421, 0.0, 0.0, 1.0, 0.1714, 0.0, 0.0, 1.0, 0.01938, 0.0, 0.0, 1.0, 0.0, 0.0, 0.0, 1.0, 0.01938, 0.0, 0.0, 1.0, 0.3185, 0.0, 0.0, 1.0, 0.1714, 0.0, 0.0, 1.0, 0.1714, 0.0, 0.0, 1.0, 0.3185, 0.0, 0.0, 1.0, 1.0, 0.0, 0.0, 1.0, 0.521, 0.0, 0.0, 1.0, 0.521, 0.0, 0.0, 1.0, 0.07421, 0.0, 0.0, 1.0, 0.01938, 0.0, 0.0, 1.0, 0.01938, 0.0, 0.0, 1.0, 0.07421, 0.0, 0.0, 1.0, 0.07421, 0.0, 0.0, 1.0, 0.01938, 0.0, 0.0, 1.0, 0.01938, 0.0, 0.0, 1.0, 0.07421, 0.0, 0.0, 1.0, 1.0, 0.0, 0.0, 1.0, 0.521, 0.0, 0.0, 1.0, 0.521, 0.0, 0.0, 1.0, 0.3185, 0.0, 0.0, 1.0, 0.1714, 0.0, 0.0, 1.0, 0.1714, 0.0, 0.0, 1.0, 0.3185, 0.0, 0.0, 1.0, 0.01938, 0.0, 0.0, 1.0, 0.0, 0.0, 0.0, 1.0, 0.01938, 0.0, 0.0, 1.0, 0.521, 0.0, 0.0, 1.0, 0.3185, 0.0, 0.0, 1.0, 0.3185, 0.0, 0.0, 1.0, 0.521, 0.0, 0.0, 1.0, 0.521, 0.0, 0.0, 1.0, 0.3185, 0.0, 0.0, 1.0, 0.3185, 0.0, 0.0, 1.0, 0.521, 0.0, 0.0, 1.0, 0.1714, 0.0, 0.0, 1.0, 0.07421, 0.0, 0.0, 1.0, 0.07421, 0.0, 0.0, 1.0, 0.1714, 0.0, 0.0, 1.0, 0.1714, 0.0, 0.0, 1.0, 0.07421, 0.0, 0.0, 1.0, 0.07421, 0.0, 0.0, 1.0, 0.1714, 0.0, 0.0, 1.0, 0.01938, 0.0, 0.0, 1.0, 0.0, 0.0, 0.0, 1.0, 0.01938, 0.0, 0.0, 1.0, 0.3185, 0.0, 0.0, 1.0, 0.1714, 0.0, 0.0, 1.0, 0.1714, 0.0, 0.0, 1.0, 0.3185, 0.0, 0.0, 1.0, 1.0, 0.0, 0.0, 1.0, 0.521, 0.0, 0.0, 1.0, 0.521, 0.0, 0.0, 1.0, 0.07421, 0.0, 0.0, 1.0, 0.01938, 0.0, 0.0, 1.0, 0.01938, 0.0, 0.0, 1.0, 0.07421, 0.0, 0.0, 1.0, 0.07421, 0.0, 0.0, 1.0, 0.01938, 0.0, 0.0, 1.0, 0.01938, 0.0, 0.0, 1.0, 0.07421, 0.0, 0.0, 1.0, 1.0, 0.0, 0.0, 1.0, 0.521, 0.0, 0.0, 1.0, 0.521, 0.0, 0.0, 1.0, 0.3185, 0.0, 0.0, 1.0, 0.1714, 0.0, 0.0, 1.0, 0.1714, 0.0, 0.0, 1.0, 0.3185, 0.0, 0.0, 1.0, 0.01938, 0.0, 0.0, 1.0, 0.0, 0.0, 0.0, 1.0, 0.01938, 0.0, 0.0, 1.0, 0.521, 0.0, 0.0, 1.0, 0.3185, 0.0, 0.0, 1.0, 0.3185, 0.0, 0.0, 1.0, 0.521, 0.0, 0.0, 1.0, 0.521, 0.0, 0.0, 1.0, 0.3185, 0.0, 0.0, 1.0, 0.3185, 0.0, 0.0, 1.0, 0.521, 0.0, 0.0, 1.0, 0.1714, 0.0, 0.0, 1.0, 0.07421, 0.0, 0.0, 1.0, 0.07421, 0.0, 0.0, 1.0, 0.1714, 0.0, 0.0, 1.0, 0.1714, 0.0, 0.0, 1.0, 0.07421, 0.0, 0.0, 1.0, 0.07421, 0.0, 0.0, 1.0, 0.1714, 0.0, 0.0, 1.0, 0.01938, 0.0, 0.0, 1.0, 0.0, 0.0, 0.0, 1.0, 0.01938, 0.0, 0.0, 1.0, 0.3185, 0.0, 0.0, 1.0, 0.1714, 0.0, 0.0, 1.0, 0.1714, 0.0, 0.0, 1.0, 0.3185, 0.0, 0.0, 1.0, 1.0, 0.0, 0.0, 1.0, 0.521, 0.0, 0.0, 1.0, 0.521, 0.0, 0.0, 1.0, 0.07421, 0.0, 0.0, 1.0, 0.01938, 0.0, 0.0, 1.0, 0.01938, 0.0, 0.0, 1.0, 0.07421, 0.0, 0.0, 1.0, 0.07421, 0.0, 0.0, 1.0, 0.01938, 0.0, 0.0, 1.0, 0.01938, 0.0, 0.0, 1.0, 0.07421, 0.0, 0.0, 1.0, 1.0, 0.0, 0.0, 1.0, 0.521, 0.0, 0.0, 1.0, 0.521, 0.0, 0.0, 1.0, 0.3185, 0.0, 0.0, 1.0, 0.1714, 0.0, 0.0, 1.0, 0.1714, 0.0, 0.0, 1.0, 0.3185, 0.0, 0.0, 1.0, 0.01938, 0.0, 0.0, 1.0, 0.0, 0.0, 0.0, 1.0, 0.01938, 0.0, 0.0, 1.0, 0.521, 0.0, 0.0, 1.0, 0.3185, 0.0, 0.0, 1.0, 0.3185, 0.0, 0.0, 1.0, 0.521, 0.0, 0.0, 1.0, 0.521, 0.0, 0.0, 1.0, 0.3185, 0.0, 0.0, 1.0, 0.3185, 0.0, 0.0, 1.0, 0.521, 0.0, 0.0, 1.0, 0.1714, 0.0, 0.0, 1.0, 0.07421, 0.0, 0.0, 1.0, 0.07421, 0.0, 0.0, 1.0, 0.1714, 0.0, 0.0, 1.0, 0.1714, 0.0, 0.0, 1.0, 0.07421, 0.0, 0.0, 1.0, 0.07421, 0.0, 0.0, 1.0, 0.1714, 0.0, 0.0, 1.0, 0.01938, 0.0, 0.0, 1.0, 0.0, 0.0, 0.0, 1.0, 0.01938, 0.0, 0.0, 1.0, 0.3185, 0.0, 0.0, 1.0, 0.1714, 0.0, 0.0, 1.0, 0.1714, 0.0, 0.0, 1.0, 0.3185, 0.0, 0.0, 1.0, 1.0, 0.0, 0.0, 1.0, 0.521, 0.0, 0.0, 1.0, 0.521, 0.0, 0.0, 1.0, 0.07421, 0.0, 0.0, 1.0, 0.01938, 0.0, 0.0, 1.0, 0.01938, 0.0, 0.0, 1.0, 0.07421, 0.0, 0.0, 1.0, 0.07421, 0.0, 0.0, 1.0, 0.01938, 0.0, 0.0, 1.0, 0.01938, 0.0, 0.0, 1.0, 0.07421, 0.0, 0.0, 1.0, 1.0, 0.0, 0.0, 1.0, 0.521, 0.0, 0.0, 1.0, 0.521, 0.0, 0.0, 1.0, 0.3185, 0.0, 0.0, 1.0, 0.1714, 0.0, 0.0, 1.0, 0.1714, 0.0, 0.0, 1.0, 0.3185, 0.0, 0.0, 1.0, 0.01938, 0.0, 0.0, 1.0, 0.0, 0.0, 0.0, 1.0, 0.01938, 0.0, 0.0, 1.0, 0.521, 0.0, 0.0, 1.0, 0.3185, 0.0, 0.0, 1.0, 0.3185, 0.0, 0.0, 1.0, 0.521, 0.0, 0.0, 1.0, 0.521, 0.0, 0.0, 1.0, 0.3185, 0.0, 0.0, 1.0, 0.3185, 0.0, 0.0, 1.0, 0.521, 0.0, 0.0, 1.0, 0.1714, 0.0, 0.0, 1.0, 0.07421, 0.0, 0.0, 1.0, 0.07421, 0.0, 0.0, 1.0, 0.1714, 0.0, 0.0, 1.0, 0.1714, 0.0, 0.0, 1.0, 0.07421, 0.0, 0.0, 1.0, 0.07421, 0.0, 0.0, 1.0, 0.1714, 0.0, 0.0, 1.0, 0.01938, 0.0, 0.0, 1.0, 0.0, 0.0, 0.0, 1.0, 0.01938, 0.0, 0.0, 1.0, 0.3185, 0.0, 0.0, 1.0, 0.1714, 0.0, 0.0, 1.0, 0.1714, 0.0, 0.0, 1.0, 0.3185, 0.0, 0.0, 1.0, 1.0, 0.0, 0.0, 1.0, 0.521, 0.0, 0.0, 1.0, 0.521, 0.0, 0.0, 1.0, 0.07421, 0.0, 0.0, 1.0, 0.01938, 0.0, 0.0, 1.0, 0.01938, 0.0, 0.0, 1.0, 0.07421, 0.0, 0.0, 1.0, 0.07421, 0.0, 0.0, 1.0, 0.01938, 0.0, 0.0, 1.0, 0.01938, 0.0, 0.0, 1.0, 0.07421, 0.0, 0.0, 1.0, 1.0, 0.0, 0.0, 1.0, 0.521, 0.0, 0.0, 1.0, 0.521, 0.0, 0.0, 1.0, 0.3185, 0.0, 0.0, 1.0, 0.1714, 0.0, 0.0, 1.0, 0.1714, 0.0, 0.0, 1.0, 0.3185, 0.0, 0.0, 1.0, 0.01938, 0.0, 0.0, 1.0, 0.0, 0.0, 0.0, 1.0, 0.01938, 0.0, 0.0, 1.0, 0.521, 0.0, 0.0, 1.0, 0.3185, 0.0, 0.0, 1.0, 0.3185, 0.0, 0.0, 1.0, 0.521, 0.0, 0.0, 1.0, 0.521, 0.0, 0.0, 1.0, 0.3185, 0.0, 0.0, 1.0, 0.3185, 0.0, 0.0, 1.0, 0.521, 0.0, 0.0, 1.0, 0.1714, 0.0, 0.0, 1.0, 0.07421, 0.0, 0.0, 1.0, 0.07421, 0.0, 0.0, 1.0, 0.1714, 0.0, 0.0, 1.0, 0.1714, 0.0, 0.0, 1.0, 0.07421, 0.0, 0.0, 1.0, 0.07421, 0.0, 0.0, 1.0, 0.1714, 0.0, 0.0, 1.0, 0.01938, 0.0, 0.0, 1.0, 0.0, 0.0, 0.0, 1.0, 0.01938, 0.0, 0.0, 1.0, 0.3185, 0.0, 0.0, 1.0, 0.1714, 0.0, 0.0, 1.0, 0.1714, 0.0, 0.0, 1.0, 0.3185, 0.0, 0.0, 1.0, 1.0, 0.0, 0.0, 1.0, 0.521, 0.0, 0.0, 1.0, 0.521, 0.0, 0.0, 1.0, 0.07421, 0.0, 0.0, 1.0, 0.01938, 0.0, 0.0, 1.0, 0.01938, 0.0, 0.0, 1.0, 0.07421, 0.0, 0.0, 1.0, 0.07421, 0.0, 0.0, 1.0, 0.01938, 0.0, 0.0, 1.0, 0.01938, 0.0, 0.0, 1.0, 0.07421, 0.0, 0.0, 1.0, 1.0, 0.0, 0.0, 1.0, 0.521, 0.0, 0.0, 1.0, 0.521, 0.0, 0.0, 1.0, 0.3185, 0.0, 0.0, 1.0, 0.1714, 0.0, 0.0, 1.0, 0.1714, 0.0, 0.0, 1.0, 0.3185, 0.0, 0.0, 1.0, 0.01938, 0.0, 0.0, 1.0, 0.0, 0.0, 0.0, 1.0, 0.01938, 0.0, 0.0, 1.0, 0.521, 0.0, 0.0, 1.0, 0.3185, 0.0, 0.0, 1.0, 0.3185, 0.0, 0.0, 1.0, 0.521, 0.0, 0.0, 1.0, 0.521, 0.0, 0.0, 1.0, 0.3185, 0.0, 0.0, 1.0, 0.3185, 0.0, 0.0, 1.0, 0.521, 0.0, 0.0, 1.0, 0.1714, 0.0, 0.0, 1.0, 0.07421, 0.0, 0.0, 1.0, 0.07421, 0.0, 0.0, 1.0, 0.1714, 0.0, 0.0, 1.0, 0.1714, 0.0, 0.0, 1.0, 0.07421, 0.0, 0.0, 1.0, 0.07421, 0.0, 0.0, 1.0, 0.1714, 0.0, 0.0, 1.0, 0.01938, 0.0, 0.0, 1.0, 0.0, 0.0, 0.0, 1.0, 0.01938, 0.0, 0.0, 1.0, 0.3185, 0.0, 0.0, 1.0, 0.1714, 0.0, 0.0, 1.0, 0.1714, 0.0, 0.0, 1.0, 0.3185, 0.0, 0.0, 1.0, 1.0, 0.0, 0.0, 1.0, 0.521, 0.0, 0.0, 1.0, 0.521, 0.0, 0.0, 1.0, 0.07421, 0.0, 0.0, 1.0, 0.01938, 0.0, 0.0, 1.0, 0.01938, 0.0, 0.0, 1.0, 0.07421, 0.0, 0.0, 1.0, 0.07421, 0.0, 0.0, 1.0, 0.01938, 0.0, 0.0, 1.0, 0.01938, 0.0, 0.0, 1.0, 0.07421, 0.0, 0.0, 1.0, 1.0, 0.0, 0.0, 1.0, 0.521, 0.0, 0.0, 1.0, 0.521, 0.0, 0.0, 1.0, 0.3185, 0.0, 0.0, 1.0, 0.1714, 0.0, 0.0, 1.0, 0.1714, 0.0, 0.0, 1.0, 0.3185, 0.0, 0.0, 1.0, 0.01938, 0.0, 0.0, 1.0, 0.0, 0.0, 0.0, 1.0, 0.01938, 0.0, 0.0, 1.0, 0.521, 0.0, 0.0, 1.0, 0.3185, 0.0, 0.0, 1.0, 0.3185, 0.0, 0.0, 1.0, 0.521, 0.0, 0.0, 1.0, 0.521, 0.0, 0.0, 1.0, 0.3185, 0.0, 0.0, 1.0, 0.3185, 0.0, 0.0, 1.0, 0.521, 0.0, 0.0, 1.0, 0.1714, 0.0, 0.0, 1.0, 0.07421, 0.0, 0.0, 1.0, 0.07421, 0.0, 0.0, 1.0, 0.1714, 0.0, 0.0, 1.0, 0.1714, 0.0, 0.0, 1.0, 0.07421, 0.0, 0.0, 1.0, 0.07421, 0.0, 0.0, 1.0, 0.1714, 0.0, 0.0, 1.0, 0.01938, 0.0, 0.0, 1.0, 0.0, 0.0, 0.0, 1.0, 0.01938, 0.0, 0.0, 1.0, 0.3185, 0.0, 0.0, 1.0, 0.1714, 0.0, 0.0, 1.0, 0.1714, 0.0, 0.0, 1.0, 0.3185, 0.0, 0.0, 1.0, 1.0, 0.0, 0.0, 1.0, 0.521, 0.0, 0.0, 1.0, 0.521, 0.0, 0.0, 1.0, 0.07421, 0.0, 0.0, 1.0, 0.01938, 0.0, 0.0, 1.0, 0.01938, 0.0, 0.0, 1.0, 0.07421, 0.0, 0.0, 1.0, 0.07421, 0.0, 0.0, 1.0, 0.01938, 0.0, 0.0, 1.0, 0.01938, 0.0, 0.0, 1.0, 0.07421, 0.0, 0.0, 1.0, 1.0, 0.0, 0.0, 1.0, 0.521, 0.0, 0.0, 1.0, 0.521, 0.0, 0.0, 1.0, 0.3185, 0.0, 0.0, 1.0, 0.1714, 0.0, 0.0, 1.0, 0.1714, 0.0, 0.0, 1.0, 0.3185, 0.0, 0.0, 1.0, 0.01938, 0.0, 0.0, 1.0, 0.0, 0.0, 0.0, 1.0, 0.01938, 0.0, 0.0, 1.0, 0.521, 0.0, 0.0, 1.0, 0.3185, 0.0, 0.0, 1.0, 0.3185, 0.0, 0.0, 1.0, 0.521, 0.0, 0.0, 1.0, 0.521, 0.0, 0.0, 1.0, 0.3185, 0.0, 0.0, 1.0, 0.3185, 0.0, 0.0, 1.0, 0.521, 0.0, 0.0, 1.0, 0.1714, 0.0, 0.0, 1.0, 0.07421, 0.0, 0.0, 1.0, 0.07421, 0.0, 0.0, 1.0, 0.1714, 0.0, 0.0, 1.0, 0.1714, 0.0, 0.0, 1.0, 0.07421, 0.0, 0.0, 1.0, 0.07421, 0.0, 0.0, 1.0, 0.1714, 0.0, 0.0, 1.0, 0.01938, 0.0, 0.0, 1.0, 0.0, 0.0, 0.0, 1.0, 0.01938, 0.0, 0.0, 1.0, 0.3185, 0.0, 0.0, 1.0, 0.1714, 0.0, 0.0, 1.0, 0.1714, 0.0, 0.0, 1.0, 0.3185, 0.0, 0.0, 1.0, 1.0, 0.0, 0.0, 1.0, 0.521, 0.0, 0.0, 1.0, 0.521, 0.0, 0.0, 1.0, 0.07421, 0.0, 0.0, 1.0, 0.01938, 0.0, 0.0, 1.0, 0.01938, 0.0, 0.0, 1.0, 0.07421, 0.0, 0.0, 1.0, 0.07421, 0.0, 0.0, 1.0, 0.01938, 0.0, 0.0, 1.0, 0.01938, 0.0, 0.0, 1.0, 0.07421, 0.0, 0.0, 1.0, 1.0, 0.0, 0.0, 1.0, 0.521, 0.0, 0.0, 1.0, 0.521, 0.0, 0.0, 1.0, 0.3185, 0.0, 0.0, 1.0, 0.1714, 0.0, 0.0, 1.0, 0.1714, 0.0, 0.0, 1.0, 0.3185, 0.0, 0.0, 1.0, 0.01938, 0.0, 0.0, 1.0, 0.0, 0.0, 0.0, 1.0, 0.01938, 0.0, 0.0, 1.0, 0.521, 0.0, 0.0, 1.0, 0.3185, 0.0, 0.0, 1.0, 0.3185, 0.0, 0.0, 1.0, 0.521, 0.0, 0.0, 1.0, 0.521, 0.0, 0.0, 1.0, 0.3185, 0.0, 0.0, 1.0, 0.3185, 0.0, 0.0, 1.0, 0.521, 0.0, 0.0, 1.0, 0.1714, 0.0, 0.0, 1.0, 0.07421, 0.0, 0.0, 1.0, 0.07421, 0.0, 0.0, 1.0, 0.1714, 0.0, 0.0, 1.0, 0.1714, 0.0, 0.0, 1.0, 0.07421, 0.0, 0.0, 1.0, 0.07421, 0.0, 0.0, 1.0, 0.1714, 0.0, 0.0, 1.0, 0.01938, 0.0, 0.0, 1.0, 0.0, 0.0, 0.0, 1.0, 0.01938, 0.0, 0.0, 1.0, 0.3185, 0.0, 0.0, 1.0, 0.1714, 0.0, 0.0, 1.0, 0.1714, 0.0, 0.0, 1.0, 0.3185, 0.0, 0.0, 1.0, 1.0, 0.0, 0.0, 1.0, 0.521, 0.0, 0.0, 1.0, 0.521, 0.0, 0.0, 1.0, 0.07421, 0.0, 0.0, 1.0, 0.01938, 0.0, 0.0, 1.0, 0.01938, 0.0, 0.0, 1.0, 0.07421, 0.0, 0.0, 1.0, 0.07421, 0.0, 0.0, 1.0, 0.01938, 0.0, 0.0, 1.0, 0.01938, 0.0, 0.0, 1.0, 0.07421, 0.0, 0.0, 1.0, 1.0, 0.0, 0.0, 1.0, 0.521, 0.0, 0.0, 1.0, 0.521, 0.0, 0.0, 1.0, 0.3185, 0.0, 0.0, 1.0, 0.1714, 0.0, 0.0, 1.0, 0.1714, 0.0, 0.0, 1.0, 0.3185, 0.0, 0.0, 1.0, 0.01938, 0.0, 0.0, 1.0, 0.0, 0.0, 0.0, 1.0, 0.01938, 0.0, 0.0, 1.0, 0.521, 0.0, 0.0, 1.0, 0.3185, 0.0, 0.0, 1.0, 0.3185, 0.0, 0.0, 1.0, 0.521, 0.0, 0.0, 1.0, 0.521, 0.0, 0.0, 1.0, 0.3185, 0.0, 0.0, 1.0, 0.3185, 0.0, 0.0, 1.0, 0.521, 0.0, 0.0, 1.0, 0.1714, 0.0, 0.0, 1.0, 0.07421, 0.0, 0.0, 1.0, 0.07421, 0.0, 0.0, 1.0, 0.1714, 0.0, 0.0, 1.0, 0.1714, 0.0, 0.0, 1.0, 0.07421, 0.0, 0.0, 1.0, 0.07421, 0.0, 0.0, 1.0, 0.1714, 0.0, 0.0, 1.0, 0.01938, 0.0, 0.0, 1.0, 0.0, 0.0, 0.0, 1.0, 0.01938, 0.0, 0.0, 1.0, 0.3185, 0.0, 0.0, 1.0, 0.1714, 0.0, 0.0, 1.0, 0.1714, 0.0, 0.0, 1.0, 0.3185, 0.0, 0.0, 1.0, 1.0, 0.0, 0.0, 1.0, 0.521, 0.0, 0.0, 1.0, 0.521, 0.0, 0.0, 1.0, 0.07421, 0.0, 0.0, 1.0, 0.01938, 0.0, 0.0, 1.0, 0.01938, 0.0, 0.0, 1.0, 0.07421, 0.0, 0.0, 1.0, 0.07421, 0.0, 0.0, 1.0, 0.01938, 0.0, 0.0, 1.0, 0.01938, 0.0, 0.0, 1.0, 0.07421, 0.0, 0.0, 1.0, 1.0, 0.0, 0.0, 1.0, 0.521, 0.0, 0.0, 1.0, 0.521, 0.0, 0.0, 1.0, 0.3185, 0.0, 0.0, 1.0, 0.1714, 0.0, 0.0, 1.0, 0.1714, 0.0, 0.0, 1.0, 0.3185, 0.0, 0.0, 1.0, 0.01938, 0.0, 0.0, 1.0, 0.0, 0.0, 0.0, 1.0, 0.01938, 0.0, 0.0, 1.0, 0.521, 0.0, 0.0, 1.0, 0.3185, 0.0, 0.0, 1.0, 0.3185, 0.0, 0.0, 1.0, 0.521, 0.0, 0.0, 1.0, 0.521, 0.0, 0.0, 1.0, 0.3185, 0.0, 0.0, 1.0, 0.3185, 0.0, 0.0, 1.0, 0.521, 0.0, 0.0, 1.0, 0.1714, 0.0, 0.0, 1.0, 0.07421, 0.0, 0.0, 1.0, 0.07421, 0.0, 0.0, 1.0, 0.1714, 0.0, 0.0, 1.0, 0.1714, 0.0, 0.0, 1.0, 0.07421, 0.0, 0.0, 1.0, 0.07421, 0.0, 0.0, 1.0, 0.1714, 0.0, 0.0, 1.0, 0.01938, 0.0, 0.0, 1.0, 0.0, 0.0, 0.0, 1.0, 0.01938, 0.0, 0.0, 1.0, 0.3185, 0.0, 0.0, 1.0, 0.1714, 0.0, 0.0, 1.0, 0.1714, 0.0, 0.0, 1.0, 0.3185, 0.0, 0.0, 1.0, 1.0, 0.0, 0.0, 1.0, 0.521, 0.0, 0.0, 1.0, 0.521, 0.0, 0.0, 1.0, 0.07421, 0.0, 0.0, 1.0, 0.01938, 0.0, 0.0, 1.0, 0.01938, 0.0, 0.0, 1.0, 0.07421, 0.0, 0.0, 1.0, 0.07421, 0.0, 0.0, 1.0, 0.01938, 0.0, 0.0, 1.0, 0.01938, 0.0, 0.0, 1.0, 0.07421, 0.0, 0.0, 1.0, 1.0, 0.0, 0.0, 1.0, 0.521, 0.0, 0.0, 1.0, 0.521, 0.0, 0.0, 1.0, 0.3185, 0.0, 0.0, 1.0, 0.1714, 0.0, 0.0, 1.0, 0.1714, 0.0, 0.0, 1.0, 0.3185, 0.0, 0.0, 1.0, 0.01938, 0.0, 0.0, 1.0, 0.0, 0.0, 0.0, 1.0, 0.01938, 0.0, 0.0, 1.0, 0.521, 0.0, 0.0, 1.0, 0.3185, 0.0, 0.0, 1.0, 0.3185, 0.0, 0.0, 1.0, 0.521, 0.0, 0.0, 1.0, 0.521, 0.0, 0.0, 1.0, 0.3185, 0.0, 0.0, 1.0, 0.3185, 0.0, 0.0, 1.0, 0.521, 0.0, 0.0, 1.0, 0.1714, 0.0, 0.0, 1.0, 0.07421, 0.0, 0.0, 1.0, 0.07421, 0.0, 0.0, 1.0, 0.1714, 0.0, 0.0, 1.0, 0.1714, 0.0, 0.0, 1.0, 0.07421, 0.0, 0.0, 1.0, 0.07421, 0.0, 0.0, 1.0, 0.1714, 0.0, 0.0, 1.0, 0.01938, 0.0, 0.0, 1.0, 0.0, 0.0, 0.0, 1.0, 0.01938, 0.0, 0.0, 1.0, 0.3185, 0.0, 0.0, 1.0, 0.1714, 0.0, 0.0, 1.0, 0.1714, 0.0, 0.0, 1.0, 0.3185, 0.0, 0.0, 1.0, 1.0, 0.0, 0.0, 1.0, 0.521, 0.0, 0.0, 1.0, 0.521, 0.0, 0.0, 1.0, 0.07421, 0.0, 0.0, 1.0, 0.01938, 0.0, 0.0, 1.0, 0.01938, 0.0, 0.0, 1.0, 0.07421, 0.0, 0.0, 1.0, 0.07421, 0.0, 0.0, 1.0, 0.01938, 0.0, 0.0, 1.0, 0.01938, 0.0, 0.0, 1.0, 0.07421, 0.0, 0.0, 1.0, 1.0, 0.0, 0.0, 1.0, 0.521, 0.0, 0.0, 1.0, 0.521, 0.0, 0.0, 1.0, 0.3185, 0.0, 0.0, 1.0, 0.1714, 0.0, 0.0, 1.0, 0.1714, 0.0, 0.0, 1.0, 0.3185, 0.0, 0.0, 1.0, 0.01938, 0.0, 0.0, 1.0, 0.0, 0.0, 0.0, 1.0, 0.01938, 0.0, 0.0, 1.0, 0.521, 0.0, 0.0, 1.0, 0.3185, 0.0, 0.0, 1.0, 0.3185, 0.0, 0.0, 1.0, 0.521, 0.0, 0.0, 1.0, 0.521, 0.0, 0.0, 1.0, 0.3185, 0.0, 0.0, 1.0, 0.3185, 0.0, 0.0, 1.0, 0.521, 0.0, 0.0, 1.0, 0.1714, 0.0, 0.0, 1.0, 0.07421, 0.0, 0.0, 1.0, 0.07421, 0.0, 0.0, 1.0, 0.1714, 0.0, 0.0, 1.0, 0.1714, 0.0, 0.0, 1.0, 0.07421, 0.0, 0.0, 1.0, 0.07421, 0.0, 0.0, 1.0, 0.1714, 0.0, 0.0, 1.0, 0.01938, 0.0, 0.0, 1.0, 0.0, 0.0, 0.0, 1.0, 0.01938, 0.0, 0.0, 1.0, 0.3185, 0.0, 0.0, 1.0, 0.1714, 0.0, 0.0, 1.0, 0.1714, 0.0, 0.0, 1.0, 0.3185, 0.0, 0.0, 1.0, 1.0, 0.0, 0.0, 1.0, 0.521, 0.0, 0.0, 1.0, 0.521, 0.0, 0.0, 1.0, 0.07421, 0.0, 0.0, 1.0, 0.01938, 0.0, 0.0, 1.0, 0.01938, 0.0, 0.0, 1.0, 0.07421, 0.0, 0.0, 1.0, 0.07421, 0.0, 0.0, 1.0, 0.01938, 0.0, 0.0, 1.0, 0.01938, 0.0, 0.0, 1.0, 0.07421, 0.0, 0.0, 1.0, 1.0, 0.0, 0.0, 1.0, 0.521, 0.0, 0.0, 1.0, 0.521, 0.0, 0.0, 1.0, 0.3185, 0.0, 0.0, 1.0, 0.1714, 0.0, 0.0, 1.0, 0.1714, 0.0, 0.0, 1.0, 0.3185, 0.0, 0.0, 1.0, 0.01938, 0.0, 0.0, 1.0, 0.0, 0.0, 0.0, 1.0, 0.01938, 0.0, 0.0, 1.0, 0.521, 0.0, 0.0, 1.0, 0.3185, 0.0, 0.0, 1.0, 0.3185, 0.0, 0.0, 1.0, 0.521, 0.0, 0.0, 1.0, 0.521, 0.0, 0.0, 1.0, 0.3185, 0.0, 0.0, 1.0, 0.3185, 0.0, 0.0, 1.0, 0.521, 0.0, 0.0, 1.0, 0.1714, 0.0, 0.0, 1.0, 0.07421, 0.0, 0.0, 1.0, 0.07421, 0.0, 0.0, 1.0, 0.1714, 0.0, 0.0, 1.0, 0.1714, 0.0, 0.0, 1.0, 0.07421, 0.0, 0.0, 1.0, 0.07421, 0.0, 0.0, 1.0, 0.1714, 0.0, 0.0, 1.0, 0.01938, 0.0, 0.0, 1.0, 0.0, 0.0, 0.0, 1.0, 0.01938, 0.0, 0.0, 1.0, 0.3185, 0.0, 0.0, 1.0, 0.1714, 0.0, 0.0, 1.0, 0.1714, 0.0, 0.0, 1.0, 0.3185, 0.0, 0.0, 1.0, 1.0, 0.0, 0.0, 1.0, 0.521, 0.0, 0.0, 1.0, 0.521, 0.0, 0.0, 1.0, 0.07421, 0.0, 0.0, 1.0, 0.01938, 0.0, 0.0, 1.0, 0.01938, 0.0, 0.0, 1.0, 0.07421, 0.0, 0.0, 1.0, 0.07421, 0.0, 0.0, 1.0, 0.01938, 0.0, 0.0, 1.0, 0.01938, 0.0, 0.0, 1.0, 0.07421, 0.0, 0.0, 1.0, 1.0, 0.0, 0.0, 1.0, 0.521, 0.0, 0.0, 1.0, 0.521, 0.0, 0.0, 1.0, 0.3185, 0.0, 0.0, 1.0, 0.1714, 0.0, 0.0, 1.0, 0.1714, 0.0, 0.0, 1.0, 0.3185, 0.0, 0.0, 1.0, 0.01938, 0.0, 0.0, 1.0, 0.0, 0.0, 0.0, 1.0, 0.01938, 0.0, 0.0, 1.0, 0.521, 0.0, 0.0, 1.0, 0.3185, 0.0, 0.0, 1.0, 0.3185, 0.0, 0.0, 1.0, 0.521, 0.0, 0.0, 1.0, 0.521, 0.0, 0.0, 1.0, 0.3185, 0.0, 0.0, 1.0, 0.3185, 0.0, 0.0, 1.0, 0.521, 0.0, 0.0, 1.0, 0.1714, 0.0, 0.0, 1.0, 0.07421, 0.0, 0.0, 1.0, 0.07421, 0.0, 0.0, 1.0, 0.1714, 0.0, 0.0, 1.0, 0.1714, 0.0, 0.0, 1.0, 0.07421, 0.0, 0.0, 1.0, 0.07421, 0.0, 0.0, 1.0, 0.1714, 0.0, 0.0, 1.0, 0.01938, 0.0, 0.0, 1.0, 0.0, 0.0, 0.0, 1.0, 0.01938, 0.0, 0.0, 1.0, 0.3185, 0.0, 0.0, 1.0, 0.1714, 0.0, 0.0, 1.0, 0.1714, 0.0, 0.0, 1.0, 0.3185, 0.0, 0.0, 1.0, 1.0, 0.0, 0.0, 1.0, 0.521, 0.0, 0.0, 1.0, 0.521, 0.0, 0.0, 1.0, 0.07421, 0.0, 0.0, 1.0, 0.01938, 0.0, 0.0, 1.0, 0.01938, 0.0, 0.0, 1.0, 0.07421, 0.0, 0.0, 1.0, 0.07421, 0.0, 0.0, 1.0, 0.01938, 0.0, 0.0, 1.0, 0.01938, 0.0, 0.0, 1.0, 0.07421, 0.0, 0.0, 1.0, 1.0, 0.0, 0.0, 1.0, 0.521, 0.0, 0.0, 1.0, 0.521, 0.0, 0.0, 1.0, 0.3185, 0.0, 0.0, 1.0, 0.1714, 0.0, 0.0, 1.0, 0.1714, 0.0, 0.0, 1.0, 0.3185, 0.0, 0.0, 1.0, 0.01938, 0.0, 0.0, 1.0, 0.0, 0.0, 0.0, 1.0, 0.01938, 0.0, 0.0, 1.0, 0.521, 0.0, 0.0, 1.0, 0.3185, 0.0, 0.0, 1.0, 0.3185, 0.0, 0.0, 1.0, 0.521, 0.0, 0.0, 1.0, 0.521, 0.0, 0.0, 1.0, 0.3185, 0.0, 0.0, 1.0, 0.3185, 0.0, 0.0, 1.0, 0.521, 0.0, 0.0, 1.0, 0.1714, 0.0, 0.0, 1.0, 0.07421, 0.0, 0.0, 1.0, 0.07421, 0.0, 0.0, 1.0, 0.1714, 0.0, 0.0, 1.0, 0.1714, 0.0, 0.0, 1.0, 0.07421, 0.0, 0.0, 1.0, 0.07421, 0.0, 0.0, 1.0, 0.1714, 0.0, 0.0, 1.0, 0.01938, 0.0, 0.0, 1.0, 0.0, 0.0, 0.0, 1.0, 0.01938, 0.0, 0.0, 1.0, 0.3185, 0.0, 0.0, 1.0, 0.1714, 0.0, 0.0, 1.0, 0.1714, 0.0, 0.0, 1.0, 0.3185, 0.0, 0.0, 1.0, 1.0, 0.0, 0.0, 1.0, 0.521, 0.0, 0.0, 1.0, 0.521, 0.0, 0.0, 1.0, 0.07421, 0.0, 0.0, 1.0, 0.01938, 0.0, 0.0, 1.0, 0.01938, 0.0, 0.0, 1.0, 0.07421, 0.0, 0.0, 1.0, 0.07421, 0.0, 0.0, 1.0, 0.01938, 0.0, 0.0, 1.0, 0.01938, 0.0, 0.0, 1.0, 0.07421, 0.0, 0.0, 1.0, 1.0, 0.0, 0.0, 1.0, 0.521, 0.0, 0.0, 1.0, 0.521, 0.0, 0.0, 1.0, 0.3185, 0.0, 0.0, 1.0, 0.1714, 0.0, 0.0, 1.0, 0.1714, 0.0, 0.0, 1.0, 0.3185, 0.0, 0.0, 1.0, 0.01938, 0.0, 0.0, 1.0, 0.0, 0.0, 0.0, 1.0, 0.01938, 0.0, 0.0, 1.0, 0.521, 0.0, 0.0, 1.0, 0.3185, 0.0, 0.0, 1.0, 0.3185, 0.0, 0.0, 1.0, 0.521, 0.0, 0.0, 1.0, 0.521, 0.0, 0.0, 1.0, 0.3185, 0.0, 0.0, 1.0, 0.3185, 0.0, 0.0, 1.0, 0.521, 0.0, 0.0, 1.0, 0.1714, 0.0, 0.0, 1.0, 0.07421, 0.0, 0.0, 1.0, 0.07421, 0.0, 0.0, 1.0, 0.1714, 0.0, 0.0, 1.0, 0.1714, 0.0, 0.0, 1.0, 0.07421, 0.0, 0.0, 1.0, 0.07421, 0.0, 0.0, 1.0, 0.1714, 0.0, 0.0, 1.0, 0.01938, 0.0, 0.0, 1.0, 0.0, 0.0, 0.0, 1.0, 0.01938, 0.0, 0.0, 1.0, 0.3185, 0.0, 0.0, 1.0, 0.1714, 0.0, 0.0, 1.0, 0.1714, 0.0, 0.0, 1.0, 0.3185, 0.0, 0.0, 1.0, 1.0, 0.0, 0.0, 1.0, 0.521, 0.0, 0.0, 1.0, 0.521, 0.0, 0.0, 1.0, 0.07421, 0.0, 0.0, 1.0, 0.01938, 0.0, 0.0, 1.0, 0.01938, 0.0, 0.0, 1.0, 0.07421, 0.0, 0.0, 1.0, 0.07421, 0.0, 0.0, 1.0, 0.01938, 0.0, 0.0, 1.0, 0.01938, 0.0, 0.0, 1.0, 0.07421, 0.0, 0.0, 1.0, 1.0, 0.0, 0.0, 1.0, 0.521, 0.0, 0.0, 1.0, 0.521, 0.0, 0.0, 1.0, 0.3185, 0.0, 0.0, 1.0, 0.1714, 0.0, 0.0, 1.0, 0.1714, 0.0, 0.0, 1.0, 0.3185, 0.0, 0.0, 1.0, 0.01938, 0.0, 0.0, 1.0, 0.0, 0.0, 0.0, 1.0, 0.01938, 0.0, 0.0, 1.0, 0.521, 0.0, 0.0, 1.0, 0.3185, 0.0, 0.0, 1.0, 0.3185, 0.0, 0.0, 1.0, 0.521, 0.0, 0.0, 1.0, 0.521, 0.0, 0.0, 1.0, 0.3185, 0.0, 0.0, 1.0, 0.3185, 0.0, 0.0, 1.0, 0.521, 0.0, 0.0, 1.0, 0.1714, 0.0, 0.0, 1.0, 0.07421, 0.0, 0.0, 1.0, 0.07421, 0.0, 0.0, 1.0, 0.1714, 0.0, 0.0, 1.0, 0.1714, 0.0, 0.0, 1.0, 0.07421, 0.0, 0.0, 1.0, 0.07421, 0.0, 0.0, 1.0, 0.1714, 0.0, 0.0, 1.0])
me_plane_025.use_remesh_fix_poles = True
me_plane_025.use_remesh_preserve_attributes = False
me_plane_025.use_mirror_y = True
me_plane_025.use_mirror_vertex_groups = False
me_plane_025.use_paint_bone_selection = False
me_plane_025.use_paint_mask_vertex = True
me_plane_025.update()
me_plane_025.normals_split_custom_set([tuple(v) for v in zip(*[iter([0.0003587, 0.0002742, 1.0, 0.0003062, 0.0002911, 1.0, 0.0001354, 3.979e-06, 1.0, 0.001235, 0.0003231, 1.0, 0.0008948, 0.0002976, 1.0, 0.000534, -7.056e-05, 1.0, 0.000948, -9.643e-05, 1.0, 0.002999, 0.0002632, 1.0, 0.001717, 0.0002799, 1.0, 0.00144, -3.988e-05, 1.0, 0.000541, 0.0002343, 1.0, 0.000378, 0.0002847, 1.0, 0.0001031, -1.201e-05, 1.0, 0.0002158, -8.111e-05, 1.0, 0.0002678, 0.0005525, 1.0, 0.0001228, 0.0006124, 1.0, 0.0003804, 0.0002342, 1.0, 0.0005977, 0.0002601, 1.0, 0.002963, 0.0002964, 1.0, 0.001455, 0.0005624, 1.0, 0.001744, 0.0002934, 1.0, 0.0009155, 0.0006851, 1.0, 0.0005806, 0.000636, 1.0, 0.0008543, 0.0002988, 1.0, 0.001278, 0.0002453, 1.0, 1.884e-05, 0.0006243, 1.0, 0.0002557, 0.0002763, 1.0, 0.0003612, 0.0003096, 1.0, 0.001452, 0.0005974, 1.0, 0.0009053, 0.0006225, 1.0, 0.001263, 0.0002878, 1.0, 0.00173, 0.0002521, 1.0, 0.001748, 0.0003235, 1.0, 0.001249, 0.0002805, 1.0, 0.0009335, -3.657e-05, 1.0, 0.001485, -5.258e-05, 1.0, 0.0005348, 0.0006878, 1.0, 0.0002757, 0.0006643, 1.0, 0.0005398, 0.0002737, 1.0, 0.0008862, 0.0002843, 1.0, 0.0009096, 0.0003079, 1.0, 0.0005156, 0.0002576, 1.0, 0.0003025, -6.807e-05, 1.0, 0.0004824, -0.0001168, 1.0, 0.004418, -0.004331, 1.0, 0.003598, -0.004241, 1.0, 0.004579, -0.004739, 1.0, 0.005771, -0.00338, 1.0, 0.005276, -0.003959, 1.0, 0.005468, -0.004317, 1.0, 0.005938, -0.003692, 1.0, 0.00733, -0.0003288, 1.0, 0.006251, -0.002473, 1.0, 0.006431, -0.002784, 1.0, 0.004846, -0.004324, 1.0, 0.004443, -0.0044, 1.0, 0.0046, -0.004671, 1.0, 0.00496, -0.004606, 1.0, 0.004637, -0.004515, 1.0, 0.004232, -0.004525, 1.0, 0.004449, -0.004419, 1.0, 0.004862, -0.004372, 1.0, 0.007284, -0.0004112, 1.0, 0.006018, -0.002634, 1.0, 0.006286, -0.002484, 1.0, 0.005495, -0.003451, 1.0, 0.005054, -0.004045, 1.0, 0.005274, -0.003939, 1.0, 0.005779, -0.003345, 1.0, 0.004238, -0.004471, 1.0, 0.003574, -0.004267, 1.0, 0.004404, -0.004406, 1.0, 0.006062, -0.002561, 1.0, 0.005529, -0.003494, 1.0, 0.00576, -0.003325, 1.0, 0.006233, -0.002545, 1.0, 0.00625, -0.002441, 1.0, 0.005766, -0.003362, 1.0, 0.005954, -0.003668, 1.0, 0.006426, -0.002844, 1.0, 0.005048, -0.004055, 1.0, 0.004559, -0.004473, 1.0, 0.004855, -0.004334, 1.0, 0.005233, -0.003987, 1.0, 0.0053, -0.00396, 1.0, 0.004821, -0.004388, 1.0, 0.004993, -0.004669, 1.0, 0.005459, -0.004323, 1.0, 0.004126, 0.00511, 1.0, 0.004073, 0.005124, 1.0, 0.004138, 0.005035, 1.0, 0.00435, 0.005493, 1.0, 0.004245, 0.005373, 1.0, 0.004258, 0.005218, 1.0, 0.004364, 0.005444, 1.0, 0.004869, 0.00645, 1.0, 0.004495, 0.00581, 1.0, 0.004514, 0.005753, 1.0, 0.004155, 0.005175, 1.0, 0.004114, 0.005187, 1.0, 0.004173, 0.005045, 1.0, 0.004154, 0.005184, 1.0, 0.003994, 0.005142, 1.0, 0.004034, 0.005188, 1.0, 0.004128, 0.005147, 1.0, 0.004185, 0.005252, 1.0, 0.004861, 0.006474, 1.0, 0.004379, 0.005789, 1.0, 0.004496, 0.005815, 1.0, 0.004239, 0.005517, 1.0, 0.004189, 0.005352, 1.0, 0.0042, 0.005356, 1.0, 0.004378, 0.005573, 1.0, 0.003974, 0.00513, 1.0, 0.004072, 0.005114, 1.0, 0.004129, 0.005185, 1.0, 0.004404, 0.005844, 1.0, 0.004255, 0.005548, 1.0, 0.004349, 0.005536, 1.0, 0.004508, 0.005851, 1.0, 0.004478, 0.005856, 1.0, 0.004359, 0.005525, 1.0, 0.004394, 0.005466, 1.0, 0.004535, 0.005708, 1.0, 0.004103, 0.005285, 1.0, 0.003987, 0.005194, 1.0, 0.004169, 0.005231, 1.0, 0.004239, 0.005373, 1.0, 0.004215, 0.005437, 1.0, 0.004161, 0.005202, 1.0, 0.004187, 0.005127, 1.0, 0.004232, 0.005288, 1.0, 0.002751, -0.00458, 1.0, 0.002681, -0.004433, 1.0, 0.00248, -0.004569, 1.0, 0.003798, -0.005509, 1.0, 0.003298, -0.005059, 1.0, 0.002975, -0.005084, 1.0, 0.003516, -0.005597, 1.0, 0.00637, -0.007891, 0.9999, 0.004583, -0.006217, 1.0, 0.004291, -0.006252, 1.0, 0.002908, -0.004687, 1.0, 0.002851, -0.004573, 1.0, 0.002539, -0.004619, 1.0, 0.00266, -0.0047, 1.0, 0.002911, -0.004398, 1.0, 0.002839, -0.004225, 1.0, 0.002797, -0.004574, 1.0, 0.002947, -0.004755, 1.0, 0.006336, -0.007865, 0.9999, 0.004621, -0.005933, 1.0, 0.004565, -0.006196, 1.0, 0.003887, -0.005219, 1.0, 0.003336, -0.004712, 1.0, 0.003324, -0.005, 1.0, 0.003815, -0.005507, 1.0, 0.002809, -0.004213, 1.0, 0.002685, -0.004408, 1.0, 0.002848, -0.00459, 1.0, 0.004606, -0.005917, 1.0, 0.003818, -0.005159, 1.0, 0.003887, -0.005547, 1.0, 0.004578, -0.006233, 1.0, 0.004594, -0.00621, 1.0, 0.003851, -0.005544, 1.0, 0.003574, -0.005587, 1.0, 0.004267, -0.006238, 1.0, 0.003302, -0.004688, 1.0, 0.002948, -0.004389, 1.0, 0.002929, -0.004674, 1.0, 0.003327, -0.00502, 1.0, 0.003283, -0.005049, 1.0, 0.002922, -0.004687, 1.0, 0.002629, -0.004711, 1.0, 0.002925, -0.005056, 1.0, -0.004835, -0.006097, 1.0, -0.006873, 0.004102, 1.0, -0.004728, -0.006454, 1.0, -0.003851, -0.004786, 1.0, -0.004272, -0.005416, 1.0, -0.004195, -0.005774, 1.0, -0.003703, -0.005044, 1.0, -0.002078, -0.001837, 1.0, -0.003316, -0.003892, 1.0, -0.003198, -0.004185, 1.0, -0.004599, -0.005957, 1.0, -0.004883, -0.006048, 1.0, -0.004723, -0.006306, 1.0, -0.004562, -0.006147, 1.0, -0.004948, -0.005934, 1.0, -0.005057, -0.006124, 1.0, -0.004821, -0.006096, 1.0, -0.004697, -0.005861, 1.0, -0.002124, -0.001928, 1.0, -0.003636, -0.003957, 1.0, -0.003315, -0.003925, 1.0, -0.004187, -0.004783, 1.0, -0.004623, -0.005479, 1.0, -0.004303, -0.005425, 1.0, -0.00384, -0.004754, 1.0, -0.005031, -0.006141, 1.0, -0.005217, -0.006404, 1.0, -0.004819, -0.006072, 1.0, -0.003609, -0.003942, 1.0, -0.004156, -0.004769, 1.0, -0.003851, -0.004705, 1.0, -0.003324, -0.00392, 1.0, -0.003303, -0.003873, 1.0, -0.003844, -0.004739, 1.0, -0.003749, -0.005046, 1.0, -0.003199, -0.004171, 1.0, -0.004533, -0.005433, 1.0, -0.005016, -0.005963, 1.0, -0.004627, -0.005881, 1.0, -0.004263, -0.005387, 1.0, -0.004302, -0.005338, 1.0, -0.004629, -0.005905, 1.0, -0.004496, -0.006162, 1.0, -0.004164, -0.005717, 1.0, -0.003858, -0.00174, 1.0, -0.003389, -0.002424, 1.0, -0.003524, -0.001617, 1.0, -0.005259, -0.000417, 1.0, -0.00458, -0.000905, 1.0, -0.004256, -0.0008097, 1.0, -0.004914, -0.0002634, 1.0, -0.007978, 0.001464, 1.0, -0.006088, 0.0001874, 1.0, -0.005756, 0.0002904, 1.0, -0.004099, -0.001363, 1.0, -0.003826, -0.001742, 1.0, -0.003515, -0.001606, 1.0, -0.003822, -0.00131, 1.0, -0.00405, -0.001689, 1.0, -0.003798, -0.002019, 1.0, -0.003809, -0.001736, 1.0, -0.004071, -0.001438, 1.0, -0.007978, 0.001476, 1.0, -0.006034, -0.0001056, 1.0, -0.006058, 0.0002066, 1.0, -0.00521, -0.000716, 1.0, -0.004591, -0.001209, 1.0, -0.004594, -0.0009439, 1.0, -0.005255, -0.0003833, 1.0, -0.003753, -0.002018, 1.0, -0.003338, -0.002453, 1.0, -0.00382, -0.001775, 1.0, -0.006069, -8.464e-05, 1.0, -0.005198, -0.0006915, 1.0, -0.00525, -0.0003884, 1.0, -0.006024, 0.0001748, 1.0, -0.006066, 0.0001548, 1.0, -0.005205, -0.0003943, 1.0, -0.004926, -0.0002793, 1.0, -0.005792, 0.0003139, 1.0, -0.004577, -0.001179, 1.0, -0.004079, -0.001718, 1.0, -0.004084, -0.001373, 1.0, -0.004614, -0.0009115, 1.0, -0.004558, -0.0009409, 1.0, -0.004063, -0.001391, 1.0, -0.003815, -0.001253, 1.0, -0.004257, -0.0007965, 1.0, -0.004639, 0.003976, 1.0, -0.004639, 0.003927, 1.0, -0.00449, 0.003957, 1.0, -0.005084, 0.004414, 1.0, -0.004887, 0.004196, 1.0, -0.004736, 0.004191, 1.0, -0.004985, 0.00441, 1.0, -0.005914, 0.005326, 1.0, -0.005319, 0.004711, 1.0, -0.005172, 0.004677, 1.0, -0.004677, 0.004031, 1.0, -0.004718, 0.00396, 1.0, -0.004537, 0.004003, 1.0, -0.004569, 0.004029, 1.0, -0.004692, 0.003833, 1.0, -0.004714, 0.003932, 1.0, -0.004656, 0.004002, 1.0, -0.004774, 0.004076, 1.0, -0.005953, 0.005422, 1.0, -0.005325, 0.004556, 1.0, -0.005295, 0.00466, 1.0, -0.00508, 0.004228, 1.0, -0.004889, 0.004047, 1.0, -0.004845, 0.00417, 1.0, -0.005072, 0.004419, 1.0, -0.004687, 0.003901, 1.0, -0.004637, 0.003908, 1.0, -0.004686, 0.004006, 1.0, -0.005355, 0.004596, 1.0, -0.005027, 0.004259, 1.0, -0.005058, 0.004412, 1.0, -0.005296, 0.004691, 1.0, -0.005308, 0.004657, 1.0, -0.005049, 0.004417, 1.0, -0.004877, 0.00438, 1.0, -0.005168, 0.004643, 1.0, -0.004856, 0.004051, 1.0, -0.00477, 0.003872, 1.0, -0.004726, 0.004022, 1.0, -0.004861, 0.004162, 1.0, -0.004815, 0.004199, 1.0, -0.004704, 0.004022, 1.0, -0.004539, 0.004027, 1.0, -0.004714, 0.004155, 1.0, 0.002704, 0.00195, 1.0, 0.002527, 0.001924, 1.0, 0.002488, 0.0017, 1.0, 0.004143, 0.001951, 1.0, 0.003381, 0.001918, 1.0, 0.003115, 0.001683, 1.0, 0.003922, 0.001683, 1.0, 0.007511, 0.001928, 1.0, 0.005116, 0.001961, 1.0, 0.004845, 0.001692, 1.0, 0.00289, 0.001886, 1.0, 0.002719, 0.001948, 1.0, 0.002536, 0.001719, 1.0, 0.00263, 0.001696, 1.0, 0.00264, 0.002148, 1.0, 0.002566, 0.002113, 1.0, 0.002708, 0.001912, 1.0, 0.002906, 0.001956, 1.0, 0.007444, 0.001914, 1.0, 0.004917, 0.002159, 1.0, 0.005123, 0.001934, 1.0, 0.003888, 0.002178, 1.0, 0.00311, 0.002205, 1.0, 0.003388, 0.001922, 1.0, 0.004139, 0.001934, 1.0, 0.002561, 0.002101, 1.0, 0.002514, 0.001951, 1.0, 0.00273, 0.001955, 1.0, 0.00489, 0.002178, 1.0, 0.003845, 0.002194, 1.0, 0.004137, 0.001954, 1.0, 0.005125, 0.001928, 1.0, 0.005094, 0.001923, 1.0, 0.004133, 0.001909, 1.0, 0.003923, 0.001676, 1.0, 0.004899, 0.001687, 1.0, 0.003202, 0.002131, 1.0, 0.002631, 0.00221, 1.0, 0.002866, 0.001924, 1.0, 0.003434, 0.001939, 1.0, 0.003404, 0.001924, 1.0, 0.00284, 0.001942, 1.0, 0.002694, 0.001723, 1.0, 0.003156, 0.001662, 1.0, 0.0006683, -0.003478, 1.0, 0.0003479, -0.003415, 1.0, 0.0004748, -0.003713, 1.0, 0.001281, -0.003736, 1.0, 0.001032, -0.003663, 1.0, 0.0008159, -0.003904, 1.0, 0.001169, -0.003988, 1.0, 0.002482, -0.004116, 1.0, 0.001665, -0.003867, 1.0, 0.001516, -0.00405, 1.0, 0.000832, -0.003508, 1.0, 0.0006073, -0.003537, 1.0, 0.0005258, -0.003701, 1.0, 0.0005797, -0.0038, 1.0, 0.0007624, -0.003325, 1.0, 0.0006432, -0.003249, 1.0, 0.0005834, -0.003544, 1.0, 0.0007761, -0.003541, 1.0, 0.002453, -0.004127, 1.0, 0.001671, -0.003654, 1.0, 0.001661, -0.003863, 1.0, 0.001318, -0.003519, 1.0, 0.00103, -0.003447, 1.0, 0.001007, -0.003651, 1.0, 0.001283, -0.003716, 1.0, 0.0006483, -0.003329, 1.0, 0.0003164, -0.0034, 1.0, 0.0006134, -0.00358, 1.0, 0.001704, -0.003643, 1.0, 0.001312, -0.003493, 1.0, 0.001329, -0.003736, 1.0, 0.001672, -0.003845, 1.0, 0.001636, -0.003871, 1.0, 0.001307, -0.003746, 1.0, 0.001149, -0.003993, 1.0, 0.001526, -0.004062, 1.0, 0.001043, -0.00341, 1.0, 0.0007685, -0.003242, 1.0, 0.0007648, -0.003578, 1.0, 0.00103, -0.003661, 1.0, 0.000995, -0.003669, 1.0, 0.0007463, -0.003597, 1.0, 0.0006125, -0.003835, 1.0, 0.000835, -0.003939, 1.0, -0.0001886, -0.004509, 1.0, -0.0003358, -0.004459, 1.0, -0.0002089, -0.004205, 1.0, -0.0008318, -0.005445, 1.0, -0.0004602, -0.004933, 1.0, -0.0005211, -0.004588, 1.0, -0.000885, -0.005124, 1.0, -0.002849, -0.008162, 1.0, -0.001438, -0.006289, 1.0, -0.001468, -0.00591, 1.0, -0.0002595, -0.004541, 1.0, -0.0002984, -0.004513, 1.0, -0.0003056, -0.004174, 1.0, -0.0002931, -0.004201, 1.0, 0.0001441, -0.004487, 1.0, 7.79e-05, -0.004418, 1.0, -0.01082, -0.006455, 0.9999, -0.0002775, -0.004568, 1.0, -0.002883, -0.008169, 1.0, -0.001087, -0.00625, 1.0, -0.001408, -0.006259, 1.0, -0.0004546, -0.005446, 1.0, -0.0001248, -0.004893, 1.0, -0.0004317, -0.004896, 1.0, -0.0008552, -0.005483, 1.0, 7.197e-05, -0.004389, 1.0, -0.0003744, -0.004435, 1.0, -0.0002605, -0.00446, 1.0, -0.001065, -0.006178, 1.0, -0.0005299, -0.005448, 1.0, -0.0008616, -0.005464, 1.0, -0.001449, -0.006259, 1.0, -0.001394, -0.006251, 1.0, -0.0008259, -0.005473, 1.0, -0.0008566, -0.005112, 1.0, -0.001422, -0.005893, 1.0, -5.522e-05, -0.004838, 1.0, 0.0001776, -0.004501, 1.0, -0.0002629, -0.004518, 1.0, -0.0004589, -0.004933, 1.0, -0.0004755, -0.00488, 1.0, -0.0002349, -0.004536, 1.0, -0.0003041, -0.004197, 1.0, -0.0004919, -0.00454, 1.0, 0.001839, 0.006986, 1.0, 0.001907, 0.006979, 1.0, 0.001892, 0.007087, 1.0, 0.001129, 0.007062, 1.0, 0.001444, 0.007024, 1.0, 0.001559, 0.007113, 1.0, 0.001147, 0.007178, 1.0, -0.0007849, 0.007134, 1.0, 0.0005186, 0.007069, 1.0, 0.0006994, 0.007189, 1.0, 0.001746, 0.007041, 1.0, 0.001824, 0.00697, 1.0, 0.001987, 0.007157, 1.0, 0.001868, 0.007113, 1.0, 0.001886, 0.006887, 1.0, 0.00188, 0.006928, 1.0, 0.001853, 0.00703, 1.0, 0.001735, 0.006978, 1.0, -0.0007612, 0.007141, 1.0, 0.0005782, 0.006962, 1.0, 0.0005159, 0.007059, 1.0, 0.00122, 0.006866, 1.0, 0.001613, 0.006868, 1.0, 0.001457, 0.007028, 1.0, 0.001081, 0.007027, 1.0, 0.001962, 0.006833, 1.0, 0.001944, 0.006984, 1.0, 0.001782, 0.007006, 1.0, 0.0006326, 0.006934, 1.0, 0.001203, 0.006916, 1.0, 0.001034, 0.007045, 1.0, 0.0004858, 0.007085, 1.0, 0.0005375, 0.007072, 1.0, 0.001063, 0.007058, 1.0, 0.001141, 0.007148, 1.0, 0.0006931, 0.007215, 1.0, 0.001583, 0.006888, 1.0, 0.00185, 0.00685, 1.0, 0.001754, 0.007035, 1.0, 0.001451, 0.007033, 1.0, 0.001429, 0.006991, 1.0, 0.001765, 0.006994, 1.0, 0.001826, 0.007119, 1.0, 0.001592, 0.007147, 1.0, 0.002107, -0.001635, 1.0, 0.001921, -0.001671, 1.0, 0.00182, -0.001949, 1.0, 0.002674, -0.001688, 1.0, 0.002434, -0.001725, 1.0, 0.002085, -0.002094, 1.0, 0.002408, -0.00204, 1.0, 0.00383, -0.001649, 1.0, 0.002985, -0.001674, 1.0, 0.002681, -0.001996, 1.0, 0.002239, -0.001694, 1.0, 0.002027, -0.0017, 1.0, 0.001768, -0.001987, 1.0, 0.001866, -0.002051, 1.0, 0.001888, -0.001381, 1.0, 0.001756, -0.001398, 1.0, 0.002059, -0.001736, 1.0, 0.002244, -0.001701, 1.0, 0.00373, -0.001663, 1.0, 0.002669, -0.001392, 1.0, 0.00296, -0.001701, 1.0, 0.002309, -0.001252, 1.0, 0.002155, -0.00139, 1.0, 0.002447, -0.001686, 1.0, 0.002632, -0.001675, 1.0, 0.00172, -0.00139, 1.0, 0.001894, -0.001669, 1.0, 0.002105, -0.001725, 1.0, 0.002709, -0.001372, 1.0, 0.002388, -0.001431, 1.0, 0.002681, -0.001659, 1.0, 0.002976, -0.001695, 1.0, 0.002972, -0.001676, 1.0, 0.002685, -0.001692, 1.0, 0.002306, -0.002082, 1.0, 0.002729, -0.001967, 1.0, 0.00206, -0.001333, 1.0, 0.001824, -0.00128, 1.0, 0.002192, -0.00173, 1.0, 0.002434, -0.001719, 1.0, 0.002427, -0.001703, 1.0, 0.002177, -0.001713, 1.0, 0.00193, -0.002021, 1.0, 0.002094, -0.002057, 1.0, 0.006047, 0.003549, 1.0, 0.006039, 0.00306, 1.0, 0.006333, 0.003389, 1.0, 0.005894, 0.00452, 1.0, 0.005914, 0.004195, 1.0, 0.006427, 0.004, 1.0, 0.006248, 0.004405, 1.0, 0.005497, 0.005915, 1.0, 0.005727, 0.004993, 1.0, 0.006141, 0.004799, 1.0, 0.005955, 0.00387, 1.0, 0.006051, 0.003528, 1.0, 0.006359, 0.003401, 1.0, 0.00645, 0.003607, 1.0, 0.005794, 0.003454, 1.0, 0.005834, 0.003193, 1.0, 0.006049, 0.003552, 1.0, 0.005977, 0.003864, 1.0, 0.00545, 0.005902, 1.0, 0.005527, 0.004502, 1.0, 0.005716, 0.004957, 1.0, 0.005645, 0.004176, 1.0, 0.005708, 0.003785, 1.0, 0.005916, 0.00415, 1.0, 0.005829, 0.004503, 1.0, 0.005811, 0.003086, 1.0, 0.006038, 0.00301, 1.0, 0.006003, 0.003489, 1.0, 0.005536, 0.004524, 1.0, 0.005609, 0.004123, 1.0, 0.005826, 0.004521, 1.0, 0.005763, 0.005005, 1.0, 0.005704, 0.004991, 1.0, 0.005831, 0.004573, 1.0, 0.006267, 0.004346, 1.0, 0.006132, 0.004817, 1.0, 0.005711, 0.003804, 1.0, 0.00573, 0.00335, 1.0, 0.005974, 0.003815, 1.0, 0.005925, 0.00421, 1.0, 0.005919, 0.004168, 1.0, 0.005975, 0.003802, 1.0, 0.006426, 0.003667, 1.0, 0.006437, 0.003985, 1.0, -0.001341, -0.002285, 1.0, -0.001281, -0.002188, 1.0, -0.001479, -0.001992, 1.0, -0.001435, -0.002716, 1.0, -0.001409, -0.002544, 1.0, -0.001629, -0.002188, 1.0, -0.001627, -0.002468, 1.0, -0.001712, -0.003398, 1.0, -0.001504, -0.002929, 1.0, -0.001712, -0.002587, 1.0, -0.00139, -0.002357, 1.0, -0.001313, -0.00225, 1.0, -0.001465, -0.002081, 1.0, -0.001524, -0.002058, 1.0, -0.001066, -0.002175, 1.0, -0.001031, -0.0021, 1.0, -0.001373, -0.002247, 1.0, -0.001332, -0.002412, 1.0, -0.001603, -0.003381, 1.0, -0.001187, -0.002698, 1.0, -0.001534, -0.002931, 1.0, -0.001163, -0.00257, 1.0, -0.001087, -0.002387, 1.0, -0.001421, -0.002537, 1.0, -0.001513, -0.002727, 1.0, -0.001072, -0.002113, 1.0, -0.001297, -0.002147, 1.0, -0.001276, -0.002248, 1.0, -0.001255, -0.002779, 1.0, -0.00115, -0.002538, 1.0, -0.001448, -0.002742, 1.0, -0.001493, -0.002879, 1.0, -0.001525, -0.002898, 1.0, -0.001475, -0.002762, 1.0, -0.001599, -0.002405, 1.0, -0.001674, -0.002664, 1.0, -0.001135, -0.002378, 1.0, -0.0009942, -0.002227, 1.0, -0.001371, -0.002358, 1.0, -0.001353, -0.002522, 1.0, -0.001455, -0.002513, 1.0, -0.001358, -0.002344, 1.0, -0.001555, -0.002063, 1.0, -0.001589, -0.002208, 1.0, -0.00176, 0.002287, 1.0, -0.001748, 0.002477, 1.0, -0.001963, 0.002693, 1.0, -0.00193, 0.001758, 1.0, -0.001899, 0.001979, 1.0, -0.002184, 0.002442, 1.0, -0.002262, 0.002183, 1.0, -0.002235, 0.0007657, 1.0, -0.002038, 0.001455, 1.0, -0.002241, 0.001874, 1.0, -0.001833, 0.002149, 1.0, -0.001775, 0.002385, 1.0, -0.002044, 0.002764, 1.0, -0.002061, 0.00261, 1.0, -0.001505, 0.002452, 1.0, -0.001443, 0.002528, 1.0, -0.001826, 0.002354, 1.0, -0.001855, 0.002185, 1.0, -0.002299, 0.0007291, 1.0, -0.001571, 0.001772, 1.0, -0.002049, 0.001492, 1.0, -0.001528, 0.001966, 1.0, -0.00146, 0.002228, 1.0, -0.001857, 0.002008, 1.0, -0.001988, 0.001764, 1.0, -0.001467, 0.002565, 1.0, -0.001739, 0.002493, 1.0, -0.001843, 0.002306, 1.0, -0.001616, 0.001711, 1.0, -0.001602, 0.002013, 1.0, -0.001939, 0.001774, 1.0, -0.002018, 0.001498, 1.0, -0.002012, 0.00147, 1.0, -0.001972, 0.001744, 1.0, -0.00225, 0.002238, 1.0, -0.002315, 0.001893, 1.0, -0.001477, 0.002241, 1.0, -0.001403, 0.002447, 1.0, -0.001854, 0.002233, 1.0, -0.00185, 0.002036, 1.0, -0.0019, 0.00199, 1.0, -0.001853, 0.002253, 1.0, -0.002153, 0.002657, 1.0, -0.002178, 0.002439, 1.0, 0.001606, -0.004661, 1.0, 0.001596, -0.004459, 1.0, 0.00123, -0.004329, 1.0, 0.001701, -0.005209, 1.0, 0.00166, -0.004998, 1.0, 0.001235, -0.004687, 1.0, 0.001275, -0.004963, 1.0, 0.001799, -0.006276, 1.0, 0.00174, -0.005576, 1.0, 0.001429, -0.005294, 1.0, 0.001591, -0.004784, 1.0, 0.00159, -0.004605, 1.0, 0.001309, -0.004412, 1.0, 0.001233, -0.004441, 1.0, 0.001893, -0.004419, 1.0, 0.001875, -0.004292, 1.0, 0.001565, -0.004622, 1.0, 0.001633, -0.004813, 1.0, 0.001837, -0.00626, 1.0, 0.001996, -0.005128, 1.0, 0.00174, -0.005526, 1.0, 0.002017, -0.004876, 1.0, 0.001936, -0.004619, 1.0, 0.001666, -0.004995, 1.0, 0.001627, -0.005239, 1.0, 0.001841, -0.004227, 1.0, 0.001586, -0.004441, 1.0, 0.001577, -0.004629, 1.0, 0.002003, -0.005203, 1.0, 0.001907, -0.004903, 1.0, 0.001707, -0.00522, 1.0, 0.00172, -0.005518, 1.0, 0.001737, -0.005548, 1.0, 0.001698, -0.005276, 1.0, 0.001298, -0.004921, 1.0, 0.001402, -0.005331, 1.0, 0.002006, -0.004563, 1.0, 0.001914, -0.004412, 1.0, 0.001628, -0.004747, 1.0, 0.001648, -0.004966, 1.0, 0.001626, -0.004985, 1.0, 0.001594, -0.004741, 1.0, 0.001231, -0.004524, 1.0, 0.001158, -0.004646, 1.0, -0.004748, -0.003659, 1.0, -0.004626, -0.004056, 1.0, -0.004695, -0.00337, 1.0, -0.005091, -0.003427, 1.0, -0.004988, -0.003493, 1.0, -0.004926, -0.003033, 1.0, -0.005121, -0.003033, 1.0, -0.005799, -0.003306, 1.0, -0.005325, -0.003387, 1.0, -0.00527, -0.002919, 1.0, -0.004863, -0.003589, 1.0, -0.004707, -0.003706, 1.0, -0.004683, -0.003333, 1.0, -0.004753, -0.003089, 1.0, -0.004427, -0.003591, 1.0, -0.004293, -0.003679, 1.0, -0.004718, -0.003612, 1.0, -0.004766, -0.003548, 1.0, -0.005741, -0.003374, 1.0, -0.004882, -0.003369, 1.0, -0.005302, -0.003348, 1.0, -0.004687, -0.003492, 1.0, -0.00457, -0.003511, 1.0, -0.004984, -0.003487, 1.0, -0.005054, -0.003328, 1.0, -0.004314, -0.003691, 1.0, -0.004618, -0.004104, 1.0, -0.004754, -0.003663, 1.0, -0.004925, -0.003325, 1.0, -0.004835, -0.003438, 1.0, -0.005102, -0.003467, 1.0, -0.005262, -0.003261, 1.0, -0.005288, -0.003256, 1.0, -0.005138, -0.003417, 1.0, -0.00508, -0.002976, 1.0, -0.005311, -0.003046, 1.0, -0.004632, -0.003493, 1.0, -0.004379, -0.003553, 1.0, -0.004802, -0.003506, 1.0, -0.004893, -0.003507, 1.0, -0.004986, -0.003488, 1.0, -0.004819, -0.003536, 1.0, -0.004824, -0.003139, 1.0, -0.004927, -0.003053, 1.0, 0.000477, 0.004914, 1.0, 0.0004852, 0.005023, 1.0, 0.0002723, 0.005046, 1.0, 0.0005666, 0.004488, 1.0, 0.0005693, 0.004639, 1.0, 0.000237, 0.004777, 1.0, 0.0003197, 0.004601, 1.0, 0.0008364, 0.003647, 1.0, 0.0007256, 0.00418, 1.0, 0.0004161, 0.004384, 1.0, 0.0005414, 0.004737, 1.0, 0.0004724, 0.004942, 1.0, 0.0001369, 0.005061, 1.0, 0.0001592, 0.005028, 1.0, 0.0006806, 0.005124, 1.0, 0.0006682, 0.005248, 1.0, 0.0004674, 0.004908, 1.0, 0.0005586, 0.004778, 1.0, 0.0008417, 0.00362, 1.0, 0.0008413, 0.004549, 1.0, 0.00069, 0.004216, 1.0, 0.0008143, 0.004744, 1.0, 0.0007419, 0.004938, 1.0, 0.0005821, 0.00464, 1.0, 0.0006572, 0.004496, 1.0, 0.0006541, 0.00523, 1.0, 0.000457, 0.005032, 1.0, 0.0005127, 0.004924, 1.0, 0.0009043, 0.004545, 1.0, 0.0007971, 0.00475, 1.0, 0.0006465, 0.004433, 1.0, 0.0006645, 0.004233, 1.0, 0.0006874, 0.004225, 1.0, 0.0006347, 0.004434, 1.0, 0.0003444, 0.004622, 1.0, 0.0004407, 0.004345, 1.0, 0.0007515, 0.004947, 1.0, 0.0007915, 0.005177, 1.0, 0.0005114, 0.004791, 1.0, 0.0005856, 0.004641, 1.0, 0.0005747, 0.00465, 1.0, 0.0004968, 0.004851, 1.0, 0.0001165, 0.004993, 1.0, 0.0002321, 0.004792, 1.0, -0.005849, 0.001751, 1.0, -0.005787, 0.001835, 1.0, -0.006076, 0.001804, 1.0, -0.005394, 0.001174, 1.0, -0.005548, 0.001397, 1.0, -0.006013, 0.001464, 1.0, -0.005738, 0.00121, 1.0, -0.004561, -3.18e-05, 1.0, -0.005163, 0.0008418, 1.0, -0.005491, 0.0008561, 1.0, -0.005721, 0.001629, 1.0, -0.005776, 0.001756, 1.0, -0.006087, 0.001785, 1.0, -0.006059, 0.00171, 1.0, -0.005659, 0.001941, 1.0, -0.005711, 0.002035, 1.0, -0.00579, 0.001725, 1.0, -0.0057, 0.001588, 1.0, -0.004588, -1.237e-05, 1.0, -0.005078, 0.001232, 1.0, -0.005139, 0.0008228, 1.0, -0.005279, 0.001602, 1.0, -0.005466, 0.001721, 1.0, -0.005578, 0.001452, 1.0, -0.005385, 0.0012, 1.0, -0.005719, 0.002032, 1.0, -0.005798, 0.001825, 1.0, -0.005762, 0.00174, 1.0, -0.005087, 0.001148, 1.0, -0.005294, 0.001578, 1.0, -0.005391, 0.001163, 1.0, -0.005161, 0.0008189, 1.0, -0.005112, 0.0008392, 1.0, -0.005376, 0.001127, 1.0, -0.005788, 0.001236, 1.0, -0.005571, 0.0008583, 1.0, -0.005485, 0.001804, 1.0, -0.005577, 0.001977, 1.0, -0.005713, 0.001617, 1.0, -0.005561, 0.001405, 1.0, -0.005504, 0.001396, 1.0, -0.005745, 0.001671, 1.0, -0.006128, 0.001679, 1.0, -0.005958, 0.001469, 1.0, 0.004997, -0.0005411, 1.0, 0.004844, -0.0005507, 1.0, 0.004711, -0.0008025, 1.0, 0.005753, -0.0006214, 1.0, 0.005458, -0.0005616, 1.0, 0.005156, -0.0009079, 1.0, 0.0055, -0.0009671, 1.0, 0.007579, -0.0006231, 1.0, 0.006326, -0.0005827, 1.0, 0.005997, -0.0009398, 1.0, 0.005192, -0.0005859, 1.0, 0.004906, -0.0005739, 1.0, 0.00473, -0.0008652, 1.0, 0.004767, -0.0009261, 1.0, 0.004852, -0.0002664, 1.0, 0.00473, -0.0003048, 1.0, 0.004916, -0.0006077, 1.0, 0.00518, -0.0005692, 1.0, 0.007633, -0.0005987, 1.0, 0.005975, -0.000228, 1.0, 0.00634, -0.0006105, 1.0, 0.005538, -0.0002498, 1.0, 0.005184, -0.0002784, 1.0, 0.005431, -0.0005884, 1.0, 0.005775, -0.0005584, 1.0, 0.004673, -0.0003353, 1.0, 0.004808, -0.0005885, 1.0, 0.004926, -0.0005658, 1.0, 0.006038, -0.000274, 1.0, 0.005457, -0.0002003, 1.0, 0.00582, -0.0005623, 1.0, 0.006365, -0.0006451, 1.0, 0.006317, -0.0005796, 1.0, 0.005828, -0.0005906, 1.0, 0.005519, -0.0009299, 1.0, 0.006042, -0.0008837, 1.0, 0.005149, -0.0002163, 1.0, 0.004789, -0.0002018, 1.0, 0.005115, -0.000589, 1.0, 0.005446, -0.000561, 1.0, 0.005469, -0.0005474, 1.0, 0.005095, -0.0006155, 1.0, 0.004855, -0.0009314, 1.0, 0.005099, -0.0009514, 1.0, -0.002611, 0.005289, 1.0, -0.002616, 0.00523, 1.0, -0.002303, 0.005073, 1.0, -0.002735, 0.00621, 1.0, -0.002677, 0.005801, 1.0, -0.002298, 0.005559, 1.0, -0.002341, 0.005931, 1.0, -0.002854, 0.007917, 1.0, -0.002733, 0.006679, 1.0, -0.002481, 0.006461, 1.0, -0.002675, 0.005558, 1.0, -0.002639, 0.005297, 1.0, -0.002332, 0.005097, 1.0, -0.002299, 0.005207, 1.0, -0.002908, 0.005187, 1.0, -0.002889, 0.005077, 1.0, -0.002612, 0.005299, 1.0, -0.002675, 0.005529, 1.0, -0.002829, 0.007999, 1.0, -0.003043, 0.006332, 1.0, -0.002773, 0.00669, 1.0, -0.003049, 0.005831, 1.0, -0.003024, 0.005451, 1.0, -0.002686, 0.005771, 1.0, -0.002703, 0.006173, 1.0, -0.002838, 0.005028, 1.0, -0.002604, 0.005175, 1.0, -0.0026, 0.005336, 1.0, -0.003048, 0.006342, 1.0, -0.00299, 0.005886, 1.0, -0.002719, 0.006179, 1.0, -0.002701, 0.006724, 1.0, -0.002725, 0.006646, 1.0, -0.002705, 0.006178, 1.0, -0.002317, 0.005889, 1.0, -0.002436, 0.006486, 1.0, -0.002972, 0.005518, 1.0, -0.00305, 0.005111, 1.0, -0.002617, 0.005493, 1.0, -0.002718, 0.005759, 1.0, -0.002679, 0.005799, 1.0, -0.00263, 0.005445, 1.0, -0.002234, 0.005214, 1.0, -0.002268, 0.005516, 1.0])] * 3)])

# ---- objects
ob_circle = bpy.data.objects.new('Circle', me_circle)
ob_plane_022 = bpy.data.objects.new('Plane.022', me_plane_025)

# ---- transforms, parenting, visibility, modifiers, constraints
ob_circle.location = (0.01875, -0.003164, 0.004657)
ob_circle.scale = (1.5, 1.5, 1.0)
ob_circle.lineart.crease_threshold = 0.0
_m = ob_circle.modifiers.new('Auto Smooth', 'NODES')
_m.node_group = ng_auto_smooth
_gi = [s.identifier for s in ng_auto_smooth.interface.items_tree if s.item_type == 'SOCKET' and s.in_out == 'INPUT']
_m[_gi[1]] = 0.5236  # Angle
ob_plane_022.location = (0.0, 0.0, 0.0)
ob_plane_022.lineart.crease_threshold = 0.0
ob_plane_022.use_mesh_mirror_y = True

# ---- collection membership
scene.collection.objects.link(ob_circle)
scene.collection.objects.link(ob_plane_022)

# ---- scene / render settings (as saved in the file)
scene.frame_start = 1; scene.frame_end = 250; scene.frame_set(1)
scene.render.engine = 'BLENDER_EEVEE_NEXT'
scene.cycles.use_denoising = False
scene.cycles.samples = 128
scene.cycles.sampling_pattern = 'TABULATED_SOBOL'
scene.cycles.use_adaptive_sampling = False
scene.cycles.use_light_tree = False
scene.view_settings.view_transform = 'Filmic'
bpy.context.view_layer.update()

# ---- added for rendering (the .blend has no active camera and no usable light): camera, sun
cam_auto = bpy.data.cameras.new('AutoCamera')
cam_auto.lens = 50.0
cam_auto.sensor_width = 36.0
cam_auto.clip_end = 1000.0
ob_auto_camera = bpy.data.objects.new('AutoCamera', cam_auto)
scene.collection.objects.link(ob_auto_camera)
ob_auto_camera.location = (4.14541, -4.95515, 3.8282)
ob_auto_camera.rotation_euler = (1.09748, -7.21219e-08, 0.694738)
scene.camera = ob_auto_camera
light_auto_sun = bpy.data.lights.new('AutoSun', 'SUN')
light_auto_sun.energy = 3.0
light_auto_sun.angle = 0.0523599
ob_auto_sun = bpy.data.objects.new('AutoSun', light_auto_sun)
scene.collection.objects.link(ob_auto_sun)
ob_auto_sun.rotation_euler = (0.872665, 0.174533, 0.523599)
bpy.context.view_layer.update()
